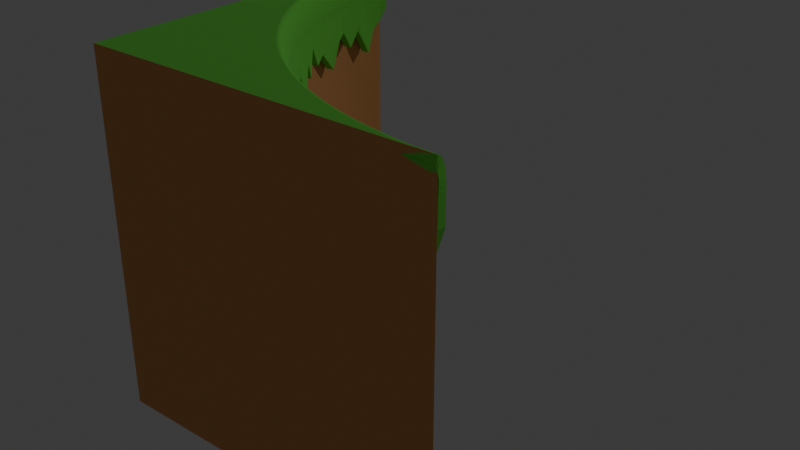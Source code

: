 # Source: Curve_2.4.blend  (saved by Blender 4.0.36; exported with 4.5.12 LTS)
import bpy
from mathutils import Matrix  # noqa: F401  (used for matrix-valued properties, if any)

bpy.ops.wm.read_factory_settings(use_empty=True)
scene = bpy.context.scene
scene.name = 'Scene'

# ---- collections
col_curvecollection = bpy.data.collections.new('CurveCollection'); scene.collection.children.link(col_curvecollection)

# ---- materials (node trees are filled in below, after node groups)
mat_brown_base = bpy.data.materials.new('Brown_base')
mat_brown_base.use_transparent_shadow = False
mat_brown_base.diffuse_color = (0.8, 0.3745, 0.1323, 1.0)
mat_green_ground = bpy.data.materials.new('Green_ground')
mat_green_ground.use_transparent_shadow = False
mat_green_ground.diffuse_color = (0.1934, 0.8824, 0.101, 1.0)

# ---- material node trees
mat_brown_base.use_nodes = True; mat_brown_base.node_tree.nodes.clear()
_N = mat_brown_base.node_tree.nodes; _L = mat_brown_base.node_tree.links
n0 = _N.new('ShaderNodeBsdfPrincipled'); n0.name = 'Principled BSDF'; n0.location = (10, 300)
n0.inputs[0].default_value = (0.8, 0.3745, 0.1323, 1.0)
n0.inputs[2].default_value = 1.0
n1 = _N.new('ShaderNodeOutputMaterial'); n1.name = 'Material Output'; n1.location = (320, 270)
_L.new(n0.outputs[0], n1.inputs[0])
n1.is_active_output = True
mat_green_ground.use_nodes = True; mat_green_ground.node_tree.nodes.clear()
_N = mat_green_ground.node_tree.nodes; _L = mat_green_ground.node_tree.links
n0 = _N.new('ShaderNodeBsdfPrincipled'); n0.name = 'Principled BSDF'; n0.location = (10, 300)
n0.inputs[0].default_value = (0.1934, 0.8824, 0.101, 1.0)
n0.inputs[2].default_value = 1.0
n1 = _N.new('ShaderNodeOutputMaterial'); n1.name = 'Material Output'; n1.location = (320, 270)
_L.new(n0.outputs[0], n1.inputs[0])
n1.is_active_output = True

# ---- world
world_world = bpy.data.worlds.new('World'); scene.world = world_world
world_world.use_nodes = True; world_world.node_tree.nodes.clear()
_N = world_world.node_tree.nodes; _L = world_world.node_tree.links
n0 = _N.new('ShaderNodeOutputWorld'); n0.name = 'World Output'; n0.location = (300, 300)
n1 = _N.new('ShaderNodeBackground'); n1.name = 'Background'; n1.location = (10, 300)
n1.inputs[0].default_value = (0.05088, 0.05088, 0.05088, 1.0)
_L.new(n1.outputs[0], n0.inputs[0])
n0.is_active_output = True
world_world.color = (0.05088, 0.05088, 0.05088)
world_world.use_sun_shadow = False
world_world.sun_shadow_jitter_overblur = 0.0

# ---- lights
light_light = bpy.data.lights.new('Light', 'POINT')
light_light.transmission_factor = 0.0
light_light.use_soft_falloff = False
light_light.energy = 1000.0
light_light.shadow_soft_size = 0.1
light_light.shadow_maximum_resolution = 0.006
light_light.use_absolute_resolution = True

# ---- meshes
me_curve = bpy.data.meshes.new('Curve')
me_curve.from_pydata([(0.4999, -0.4998, -0.5), (0.4603, -0.4994, -0.5), (0.421, -0.4971, -0.5), (0.3818, -0.4922, -0.5), (0.346, -0.4857, -0.5), (0.3073, -0.4789, -0.5), (0.2688, -0.4705, -0.5), (0.2307, -0.4606, -0.5), (0.193, -0.4492, -0.5), (0.1558, -0.4364, -0.5), (0.1192, -0.4221, -0.5), (0.08309, -0.4064, -0.5), (0.04766, -0.3893, -0.5), (0.01293, -0.3708, -0.5), (-0.02104, -0.351, -0.5), (-0.05421, -0.3299, -0.5), (-0.08651, -0.3075, -0.5), (-0.1179, -0.2838, -0.5), (-0.1483, -0.2589, -0.5), (-0.1778, -0.2329, -0.5), (-0.2062, -0.2058, -0.5), (-0.2335, -0.1775, -0.5), (-0.2596, -0.1482, -0.5), (-0.2846, -0.1179, -0.5), (-0.3084, -0.08669, -0.5), (-0.3309, -0.05454, -0.5), (-0.3521, -0.02154, -0.5), (-0.372, 0.01226, -0.5), (-0.3906, 0.04682, -0.5), (-0.4078, 0.08208, -0.5), (-0.4235, 0.118, -0.5), (-0.4379, 0.1545, -0.5), (-0.4508, 0.1915, -0.5), (-0.4622, 0.229, -0.5), (-0.4722, 0.2669, -0.5), (-0.4806, 0.3052, -0.5), (-0.4875, 0.3437, -0.5), (-0.4929, 0.3826, -0.5), (-0.4968, 0.4216, -0.5), (-0.4991, 0.4607, -0.5), (-0.4999, 0.4999, -0.5), (0.4999, -0.4998, 0.5), (0.4603, -0.4994, 0.5), (0.421, -0.4971, 0.5), (0.3818, -0.4922, 0.5), (0.346, -0.4857, 0.5), (0.3073, -0.4789, 0.5), (0.2688, -0.4705, 0.5), (0.2307, -0.4606, 0.5), (0.193, -0.4492, 0.5), (0.1558, -0.4364, 0.5), (0.1191, -0.4221, 0.5), (0.08306, -0.4064, 0.5), (0.04763, -0.3893, 0.5), (0.0129, -0.3708, 0.5), (-0.02107, -0.351, 0.5), (-0.05423, -0.3299, 0.5), (-0.08654, -0.3075, 0.5), (-0.1179, -0.2838, 0.5), (-0.1484, -0.2589, 0.5), (-0.1778, -0.2329, 0.5), (-0.2062, -0.2058, 0.5), (-0.2335, -0.1775, 0.5), (-0.2596, -0.1482, 0.5), (-0.2846, -0.1179, 0.5), (-0.3084, -0.08669, 0.5), (-0.3309, -0.05454, 0.5), (-0.3521, -0.02154, 0.5), (-0.372, 0.01226, 0.5), (-0.3906, 0.04682, 0.5), (-0.4078, 0.08208, 0.5), (-0.4236, 0.118, 0.5), (-0.4379, 0.1545, 0.5), (-0.4508, 0.1915, 0.5), (-0.4623, 0.229, 0.5), (-0.4722, 0.2669, 0.5), (-0.4806, 0.3052, 0.5), (-0.4876, 0.3437, 0.5), (-0.4929, 0.3826, 0.5), (-0.4968, 0.4216, 0.5), (-0.4991, 0.4607, 0.5), (-0.4999, 0.4999, 0.5), (-0.4999, -0.4998, 0.5), (-0.5001, -0.5001, -0.5)], [], [(0, 41, 42, 1), (1, 42, 43, 2), (2, 43, 44, 3), (3, 44, 45, 4), (4, 45, 46, 5), (5, 46, 47, 6), (6, 47, 48, 7), (7, 48, 49, 8), (8, 49, 50, 9), (9, 50, 51, 10), (10, 51, 52, 11), (11, 52, 53, 12), (12, 53, 54, 13), (13, 54, 55, 14), (14, 55, 56, 15), (15, 56, 57, 16), (16, 57, 58, 17), (17, 58, 59, 18), (18, 59, 60, 19), (19, 60, 61, 20), (20, 61, 62, 21), (21, 62, 63, 22), (22, 63, 64, 23), (23, 64, 65, 24), (24, 65, 66, 25), (25, 66, 67, 26), (26, 67, 68, 27), (27, 68, 69, 28), (28, 69, 70, 29), (29, 70, 71, 30), (30, 71, 72, 31), (31, 72, 73, 32), (32, 73, 74, 33), (33, 74, 75, 34), (34, 75, 76, 35), (35, 76, 77, 36), (36, 77, 78, 37), (37, 78, 79, 38), (38, 79, 80, 39), (39, 80, 81, 40), (1, 83, 0), (83, 1, 2), (40, 81, 82, 83), (0, 83, 82, 41), (83, 2, 3), (83, 3, 4), (83, 4, 5), (83, 5, 6), (83, 6, 7), (83, 7, 8), (83, 8, 9), (83, 9, 10), (83, 10, 11), (83, 11, 12), (83, 12, 13), (83, 13, 14), (83, 14, 15), (83, 15, 16), (83, 16, 17), (83, 17, 18), (83, 18, 19), (83, 19, 20), (83, 20, 21), (83, 21, 22), (83, 22, 23), (83, 23, 24), (83, 24, 25), (25, 26, 83), (26, 27, 83), (83, 27, 28), (83, 28, 29), (83, 29, 30), (83, 30, 31), (83, 31, 32), (83, 32, 33), (83, 33, 34), (83, 34, 35), (83, 35, 36), (83, 36, 37), (83, 37, 38), (83, 38, 39), (83, 39, 40), (41, 82, 42), (42, 82, 43), (43, 82, 44), (44, 82, 45), (45, 82, 46), (46, 82, 47), (47, 82, 48), (48, 82, 49), (49, 82, 50), (50, 82, 51), (51, 82, 52), (52, 82, 53), (53, 82, 54), (54, 82, 55), (55, 82, 56), (56, 82, 57), (57, 82, 58), (58, 82, 59), (59, 82, 60), (60, 82, 61), (61, 82, 62), (62, 82, 63), (63, 82, 64), (64, 82, 65), (65, 82, 66), (66, 82, 67), (67, 82, 68), (68, 82, 69), (69, 82, 70), (70, 82, 71), (71, 82, 72), (72, 82, 73), (73, 82, 74), (74, 82, 75), (75, 82, 76), (76, 82, 77), (77, 82, 78), (78, 82, 79), (79, 82, 80), (80, 82, 81)])
me_curve.polygons.foreach_set('material_index', [0, 0, 0, 0, 0, 0, 0, 0, 0, 0, 0, 0, 0, 0, 0, 0, 0, 0, 0, 0, 0, 0, 0, 0, 0, 0, 0, 0, 0, 0, 0, 0, 0, 0, 0, 0, 0, 0, 0, 0, 0, 0, 0, 0, 0, 0, 0, 0, 0, 0, 0, 0, 0, 0, 0, 0, 0, 0, 0, 0, 0, 0, 0, 0, 0, 0, 0, 0, 0, 0, 0, 0, 0, 0, 0, 0, 0, 0, 0, 0, 0, 0, 1, 1, 1, 1, 1, 1, 1, 1, 1, 1, 1, 1, 1, 1, 1, 1, 1, 1, 1, 1, 1, 1, 1, 1, 1, 1, 1, 1, 1, 1, 1, 1, 1, 1, 1, 1, 1, 1, 1, 1])
_uv = me_curve.uv_layers.new(name='UVMap')
_uv.uv.foreach_set('vector', [0.5003, 0.9996, 0.5003, 0.0004274, 0.5252, 0.0004301, 0.5251, 0.9996, 0.5251, 0.9996, 0.5252, 0.0004301, 0.5502, 0.0004278, 0.5501, 0.9996, 0.5501, 0.9996, 0.5502, 0.0004278, 0.5755, 0.0004259, 0.5754, 0.9995, 0.5754, 0.9995, 0.5755, 0.0004259, 0.6009, 0.0004243, 0.6008, 0.9995, 0.6008, 0.9995, 0.6009, 0.0004243, 0.6265, 0.0004232, 0.6264, 0.9995, 0.6264, 0.9995, 0.6265, 0.0004232, 0.6521, 0.0004224, 0.652, 0.9995, 0.652, 0.9995, 0.6521, 0.0004224, 0.6778, 0.000422, 0.6777, 0.9995, 0.6777, 0.9995, 0.6778, 0.000422, 0.7036, 0.000422, 0.7035, 0.9995, 0.7035, 0.9995, 0.7036, 0.000422, 0.7293, 0.0004224, 0.7292, 0.9995, 0.7292, 0.9995, 0.7293, 0.0004224, 0.7549, 0.0004232, 0.7548, 0.9995, 0.7548, 0.9995, 0.7549, 0.0004232, 0.7805, 0.0004243, 0.7804, 0.9995, 0.7804, 0.9995, 0.7805, 0.0004243, 0.8059, 0.0004259, 0.8058, 0.9995, 0.8058, 0.9995, 0.8059, 0.0004259, 0.8311, 0.0004278, 0.831, 0.9996, 0.831, 0.9996, 0.8311, 0.0004278, 0.8562, 0.0004301, 0.8561, 0.9996, 0.8561, 0.9996, 0.8562, 0.0004301, 0.8809, 0.0004328, 0.8808, 0.9996, 0.8808, 0.9996, 0.8809, 0.0004328, 0.9054, 0.0004358, 0.9053, 0.9996, 0.9053, 0.9996, 0.9054, 0.0004358, 0.9295, 0.0004392, 0.9294, 0.9996, 0.9294, 0.9996, 0.9295, 0.0004392, 0.9533, 0.000443, 0.9532, 0.9996, 0.9532, 0.9996, 0.9533, 0.000443, 0.9767, 0.0004471, 0.9766, 0.9996, 0.9766, 0.9996, 0.9767, 0.0004471, 0.9996, 0.0004516, 0.9995, 0.9996, 0.001168, 0.9996, 0.00102, 0.000449, 0.02395, 0.0004448, 0.0241, 0.9996, 0.0241, 0.9996, 0.02395, 0.0004448, 0.04732, 0.0004411, 0.04747, 0.9996, 0.04747, 0.9996, 0.04732, 0.0004411, 0.0711, 0.0004376, 0.07124, 0.9996, 0.07124, 0.9996, 0.0711, 0.0004376, 0.09524, 0.0004346, 0.09539, 0.9996, 0.09539, 0.9996, 0.09524, 0.0004346, 0.1197, 0.0004318, 0.1199, 0.9996, 0.1199, 0.9996, 0.1197, 0.0004318, 0.1445, 0.0004294, 0.1446, 0.9996, 0.1446, 0.9996, 0.1445, 0.0004294, 0.1695, 0.0004272, 0.1697, 0.9996, 0.1697, 0.9996, 0.1695, 0.0004272, 0.1947, 0.0004255, 0.1949, 0.9995, 0.1949, 0.9995, 0.1947, 0.0004255, 0.2202, 0.0004241, 0.2203, 0.9995, 0.2203, 0.9995, 0.2202, 0.0004241, 0.2457, 0.000423, 0.2459, 0.9995, 0.2459, 0.9995, 0.2457, 0.000423, 0.2714, 0.0004224, 0.2715, 0.9995, 0.2715, 0.9995, 0.2714, 0.0004224, 0.2971, 0.000422, 0.2972, 0.9995, 0.2972, 0.9995, 0.2971, 0.000422, 0.3228, 0.000422, 0.323, 0.9995, 0.323, 0.9995, 0.3228, 0.000422, 0.3485, 0.0004224, 0.3487, 0.9995, 0.3487, 0.9995, 0.3485, 0.0004224, 0.3742, 0.000423, 0.3743, 0.9995, 0.3743, 0.9995, 0.3742, 0.000423, 0.3997, 0.0004241, 0.3999, 0.9995, 0.3999, 0.9995, 0.3997, 0.0004241, 0.4252, 0.0004255, 0.4253, 0.9995, 0.4253, 0.9995, 0.4252, 0.0004255, 0.4504, 0.0004272, 0.4506, 0.9996, 0.4506, 0.9996, 0.4504, 0.0004272, 0.4754, 0.0004294, 0.4756, 0.9996, 0.4756, 0.9996, 0.4754, 0.0004294, 0.5002, 0.0004318, 0.5003, 0.9996, 0.5251, 0.9996, 0.0, 0.0, 0.5003, 0.9996, 0.0, 0.0, 0.5251, 0.9996, 0.5501, 0.9996, 0.5003, 0.9996, 0.5002, 0.0004318, 0.0, 0.0, 0.0, 0.0, 0.5003, 0.9996, 0.0, 0.0, 0.0, 0.0, 0.5003, 0.0004274, 0.0, 0.0, 0.5501, 0.9996, 0.5754, 0.9995, 0.0, 0.0, 0.5754, 0.9995, 0.6008, 0.9995, 0.0, 0.0, 0.6008, 0.9995, 0.6264, 0.9995, 0.0, 0.0, 0.6264, 0.9995, 0.652, 0.9995, 0.0, 0.0, 0.652, 0.9995, 0.6777, 0.9995, 0.0, 0.0, 0.6777, 0.9995, 0.7035, 0.9995, 0.0, 0.0, 0.7035, 0.9995, 0.7292, 0.9995, 0.0, 0.0, 0.7292, 0.9995, 0.7548, 0.9995, 0.0, 0.0, 0.7548, 0.9995, 0.7804, 0.9995, 0.0, 0.0, 0.7804, 0.9995, 0.8058, 0.9995, 0.0, 0.0, 0.8058, 0.9995, 0.831, 0.9996, 0.0, 0.0, 0.831, 0.9996, 0.8561, 0.9996, 0.0, 0.0, 0.8561, 0.9996, 0.8808, 0.9996, 0.0, 0.0, 0.8808, 0.9996, 0.9053, 0.9996, 0.0, 0.0, 0.9053, 0.9996, 0.9294, 0.9996, 0.0, 0.0, 0.9294, 0.9996, 0.9532, 0.9996, 0.0, 0.0, 0.9532, 0.9996, 0.9766, 0.9996, 0.0, 0.0, 0.9766, 0.9996, 0.001168, 0.9996, 0.0, 0.0, 0.001168, 0.9996, 0.0241, 0.9996, 0.0, 0.0, 0.0241, 0.9996, 0.04747, 0.9996, 0.0, 0.0, 0.04747, 0.9996, 0.07124, 0.9996, 0.0, 0.0, 0.07124, 0.9996, 0.09539, 0.9996, 0.0, 0.0, 0.09539, 0.9996, 0.1199, 0.9996, 0.1199, 0.9996, 0.1446, 0.9996, 0.0, 0.0, 0.1446, 0.9996, 0.1697, 0.9996, 0.0, 0.0, 0.0, 0.0, 0.1697, 0.9996, 0.1949, 0.9995, 0.0, 0.0, 0.1949, 0.9995, 0.2203, 0.9995, 0.0, 0.0, 0.2203, 0.9995, 0.2459, 0.9995, 0.0, 0.0, 0.2459, 0.9995, 0.2715, 0.9995, 0.0, 0.0, 0.2715, 0.9995, 0.2972, 0.9995, 0.0, 0.0, 0.2972, 0.9995, 0.323, 0.9995, 0.0, 0.0, 0.323, 0.9995, 0.3487, 0.9995, 0.0, 0.0, 0.3487, 0.9995, 0.3743, 0.9995, 0.0, 0.0, 0.3743, 0.9995, 0.3999, 0.9995, 0.0, 0.0, 0.3999, 0.9995, 0.4253, 0.9995, 0.0, 0.0, 0.4253, 0.9995, 0.4506, 0.9996, 0.0, 0.0, 0.4506, 0.9996, 0.4756, 0.9996, 0.0, 0.0, 0.4756, 0.9996, 0.5003, 0.9996, 0.5003, 0.0004274, 0.0, 0.0, 0.5252, 0.0004301, 0.5252, 0.0004301, 0.0, 0.0, 0.5502, 0.0004278, 0.5502, 0.0004278, 0.0, 0.0, 0.5755, 0.0004259, 0.5755, 0.0004259, 0.0, 0.0, 0.6009, 0.0004243, 0.6009, 0.0004243, 0.0, 0.0, 0.6265, 0.0004232, 0.6265, 0.0004232, 0.0, 0.0, 0.6521, 0.0004224, 0.6521, 0.0004224, 0.0, 0.0, 0.6778, 0.000422, 0.6778, 0.000422, 0.0, 0.0, 0.7036, 0.000422, 0.7036, 0.000422, 0.0, 0.0, 0.7293, 0.0004224, 0.7293, 0.0004224, 0.0, 0.0, 0.7549, 0.0004232, 0.7549, 0.0004232, 0.0, 0.0, 0.7805, 0.0004243, 0.7805, 0.0004243, 0.0, 0.0, 0.8059, 0.0004259, 0.8059, 0.0004259, 0.0, 0.0, 0.8311, 0.0004278, 0.8311, 0.0004278, 0.0, 0.0, 0.8562, 0.0004301, 0.8562, 0.0004301, 0.0, 0.0, 0.8809, 0.0004328, 0.8809, 0.0004328, 0.0, 0.0, 0.9054, 0.0004358, 0.9054, 0.0004358, 0.0, 0.0, 0.9295, 0.0004392, 0.9295, 0.0004392, 0.0, 0.0, 0.9533, 0.000443, 0.9533, 0.000443, 0.0, 0.0, 0.9767, 0.0004471, 0.9767, 0.0004471, 0.0, 0.0, 0.9996, 0.0004516, 0.00102, 0.000449, 0.0, 0.0, 0.02395, 0.0004448, 0.02395, 0.0004448, 0.0, 0.0, 0.04732, 0.0004411, 0.04732, 0.0004411, 0.0, 0.0, 0.0711, 0.0004376, 0.0711, 0.0004376, 0.0, 0.0, 0.09524, 0.0004346, 0.09524, 0.0004346, 0.0, 0.0, 0.1197, 0.0004318, 0.1197, 0.0004318, 0.0, 0.0, 0.1445, 0.0004294, 0.1445, 0.0004294, 0.0, 0.0, 0.1695, 0.0004272, 0.1695, 0.0004272, 0.0, 0.0, 0.1947, 0.0004255, 0.1947, 0.0004255, 0.0, 0.0, 0.2202, 0.0004241, 0.2202, 0.0004241, 0.0, 0.0, 0.2457, 0.000423, 0.2457, 0.000423, 0.0, 0.0, 0.2714, 0.0004224, 0.2714, 0.0004224, 0.0, 0.0, 0.2971, 0.000422, 0.2971, 0.000422, 0.0, 0.0, 0.3228, 0.000422, 0.3228, 0.000422, 0.0, 0.0, 0.3485, 0.0004224, 0.3485, 0.0004224, 0.0, 0.0, 0.3742, 0.000423, 0.3742, 0.000423, 0.0, 0.0, 0.3997, 0.0004241, 0.3997, 0.0004241, 0.0, 0.0, 0.4252, 0.0004255, 0.4252, 0.0004255, 0.0, 0.0, 0.4504, 0.0004272, 0.4504, 0.0004272, 0.0, 0.0, 0.4754, 0.0004294, 0.4754, 0.0004294, 0.0, 0.0, 0.5002, 0.0004318])
me_curve.materials.append(mat_brown_base)
me_curve.materials.append(mat_green_ground)
me_curve.update()
me_grasscurvebase = bpy.data.meshes.new('GrassCurveBase')
me_grasscurvebase.from_pydata([(0.5, -0.474, 0.4074), (0.5, -0.5, 0.5), (0.5, -0.4957, 0.4985), (0.5, -0.4918, 0.496), (0.5, -0.488, 0.4919), (0.5, -0.4846, 0.4862), (0.5, -0.4815, 0.4793), (0.5, -0.4789, 0.4711), (0.5, -0.4768, 0.4619), (0.5, -0.4752, 0.452), (0.5, -0.4743, 0.4405), (0.5, -0.474, 0.4281), (0.4731, -0.4718, 0.4074), (0.4604, -0.4987, 0.5), (0.4627, -0.4947, 0.4994), (0.4657, -0.4906, 0.4971), (0.4686, -0.4867, 0.4929), (0.4713, -0.4831, 0.4875), (0.4732, -0.4813, 0.4804), (0.4751, -0.4795, 0.4733), (0.4757, -0.4777, 0.4641), (0.4754, -0.4759, 0.4543), (0.4748, -0.4742, 0.4428), (0.4738, -0.4728, 0.4295), (0.4333, -0.4703, 0.4075), (0.4211, -0.4972, 0.5), (0.4235, -0.4933, 0.4994), (0.4258, -0.4892, 0.4974), (0.4285, -0.4854, 0.4935), (0.4306, -0.4819, 0.488), (0.4329, -0.4793, 0.4815), (0.4347, -0.4777, 0.4745), (0.4368, -0.4759, 0.466), (0.4378, -0.4741, 0.4569), (0.4377, -0.4726, 0.4453), (0.4367, -0.4712, 0.4295), (0.3938, -0.4657, 0.4075), (0.3819, -0.4924, 0.5), (0.3844, -0.4885, 0.4994), (0.3866, -0.4846, 0.4974), (0.3885, -0.4808, 0.4934), (0.3906, -0.4773, 0.4879), (0.3928, -0.4744, 0.4814), (0.3948, -0.4726, 0.4743), (0.3964, -0.4708, 0.467), (0.3975, -0.4692, 0.4581), (0.3976, -0.4677, 0.4476), (0.3968, -0.4665, 0.4294), (0.3578, -0.4596, 0.4074), (0.3461, -0.4859, 0.5), (0.3487, -0.4822, 0.4994), (0.3507, -0.4783, 0.4973), (0.3523, -0.4746, 0.4933), (0.3538, -0.4712, 0.4878), (0.3559, -0.4682, 0.4813), (0.3579, -0.466, 0.4742), (0.3595, -0.4643, 0.4668), (0.3607, -0.4628, 0.4578), (0.361, -0.4614, 0.4474), (0.3606, -0.4603, 0.4294), (0.3189, -0.4531, 0.4074), (0.3073, -0.479, 0.5), (0.31, -0.4754, 0.4994), (0.3121, -0.4717, 0.4972), (0.3138, -0.4681, 0.4932), (0.3153, -0.4647, 0.4877), (0.3166, -0.4617, 0.4812), (0.3182, -0.4591, 0.4741), (0.3198, -0.4575, 0.4667), (0.3211, -0.456, 0.4576), (0.3216, -0.4547, 0.4473), (0.3214, -0.4537, 0.4293), (0.2804, -0.4452, 0.4074), (0.2688, -0.4706, 0.5), (0.2716, -0.4671, 0.4994), (0.2737, -0.4635, 0.4971), (0.2755, -0.46, 0.4931), (0.2771, -0.4568, 0.4876), (0.2784, -0.4538, 0.4811), (0.2796, -0.4513, 0.474), (0.2805, -0.4491, 0.4666), (0.2819, -0.4478, 0.4574), (0.2826, -0.4466, 0.4472), (0.2826, -0.4457, 0.4293), (0.2423, -0.4358, 0.4074), (0.2307, -0.4607, 0.5), (0.2335, -0.4573, 0.4993), (0.2357, -0.4538, 0.497), (0.2376, -0.4504, 0.493), (0.2392, -0.4473, 0.4875), (0.2406, -0.4444, 0.4811), (0.2418, -0.4419, 0.4739), (0.2427, -0.4398, 0.4666), (0.2435, -0.4382, 0.4574), (0.2441, -0.437, 0.4472), (0.2444, -0.4362, 0.4293), (0.2048, -0.425, 0.4074), (0.193, -0.4493, 0.5), (0.1958, -0.446, 0.4993), (0.1981, -0.4427, 0.4969), (0.2001, -0.4394, 0.4929), (0.2017, -0.4363, 0.4874), (0.2032, -0.4335, 0.481), (0.2044, -0.4311, 0.4739), (0.2053, -0.429, 0.4665), (0.2061, -0.4274, 0.4574), (0.2066, -0.4262, 0.4471), (0.2067, -0.4254, 0.4293), (0.1679, -0.4128, 0.4074), (0.1558, -0.4365, 0.5), (0.1586, -0.4333, 0.4992), (0.161, -0.43, 0.4968), (0.163, -0.4268, 0.4927), (0.1647, -0.4238, 0.4873), (0.1662, -0.4211, 0.4809), (0.1674, -0.4187, 0.4738), (0.1684, -0.4167, 0.4665), (0.1692, -0.4151, 0.4573), (0.1697, -0.414, 0.4471), (0.1698, -0.4132, 0.4293), (0.1315, -0.3991, 0.4073), (0.1192, -0.4222, 0.5), (0.1219, -0.4191, 0.4992), (0.1244, -0.4159, 0.4967), (0.1264, -0.4128, 0.4926), (0.1282, -0.4099, 0.4872), (0.1297, -0.4073, 0.4808), (0.131, -0.405, 0.4738), (0.132, -0.403, 0.4664), (0.1328, -0.4014, 0.4573), (0.1333, -0.4003, 0.4471), (0.1335, -0.3995, 0.4292), (0.09581, -0.384, 0.4073), (0.08307, -0.4065, 0.5), (0.08587, -0.4034, 0.4991), (0.08833, -0.4004, 0.4966), (0.09046, -0.3974, 0.4925), (0.09231, -0.3945, 0.4871), (0.09388, -0.392, 0.4808), (0.0952, -0.3897, 0.4737), (0.09624, -0.3878, 0.4664), (0.09704, -0.3863, 0.4572), (0.09755, -0.3852, 0.4471), (0.09774, -0.3844, 0.4292), (0.06074, -0.3675, 0.4073), (0.04763, -0.3894, 0.5), (0.05044, -0.3864, 0.4991), (0.05293, -0.3834, 0.4965), (0.05512, -0.3805, 0.4924), (0.05703, -0.3778, 0.487), (0.05866, -0.3753, 0.4807), (0.06001, -0.3731, 0.4737), (0.0611, -0.3712, 0.4664), (0.06192, -0.3697, 0.4572), (0.06245, -0.3686, 0.447), (0.06267, -0.3679, 0.4292), (0.02641, -0.3496, 0.4073), (0.0129, -0.3709, 0.5), (0.01571, -0.368, 0.499), (0.01824, -0.3651, 0.4964), (0.02048, -0.3622, 0.4923), (0.02244, -0.3596, 0.487), (0.02413, -0.3572, 0.4806), (0.02553, -0.355, 0.4736), (0.02666, -0.3532, 0.4663), (0.02751, -0.3518, 0.4572), (0.02807, -0.3507, 0.447), (0.02831, -0.35, 0.4292), (-0.007156, -0.3304, 0.4073), (-0.02108, -0.3511, 0.5), (-0.01827, -0.3482, 0.499), (-0.01571, -0.3454, 0.4964), (-0.01341, -0.3426, 0.4922), (-0.01139, -0.34, 0.4869), (-0.009654, -0.3377, 0.4805), (-0.008197, -0.3356, 0.4736), (-0.007026, -0.3339, 0.4663), (-0.006137, -0.3325, 0.4571), (-0.005548, -0.3314, 0.447), (-0.005275, -0.3307, 0.4292), (-0.03989, -0.3099, 0.4073), (-0.05426, -0.33, 0.5), (-0.05143, -0.3271, 0.499), (-0.04884, -0.3244, 0.4963), (-0.0465, -0.3217, 0.4922), (-0.04443, -0.3192, 0.4868), (-0.04263, -0.3169, 0.4805), (-0.04112, -0.3149, 0.4735), (-0.0399, -0.3132, 0.4663), (-0.03897, -0.3118, 0.4571), (-0.03834, -0.3108, 0.447), (-0.03804, -0.3102, 0.4292), (-0.07175, -0.288, 0.4073), (-0.08657, -0.3076, 0.5), (-0.08374, -0.3048, 0.4989), (-0.08112, -0.302, 0.4962), (-0.07873, -0.2994, 0.4921), (-0.0766, -0.297, 0.4868), (-0.07475, -0.2948, 0.4804), (-0.07318, -0.2928, 0.4735), (-0.0719, -0.2912, 0.4662), (-0.07093, -0.2899, 0.4571), (-0.07027, -0.2889, 0.447), (-0.06992, -0.2883, 0.4291), (-0.1027, -0.2649, 0.4072), (-0.118, -0.2839, 0.5), (-0.1151, -0.2812, 0.4989), (-0.1125, -0.2785, 0.4962), (-0.1101, -0.2759, 0.4921), (-0.1079, -0.2736, 0.4867), (-0.106, -0.2714, 0.4804), (-0.1043, -0.2695, 0.4734), (-0.103, -0.268, 0.4662), (-0.102, -0.2667, 0.4571), (-0.1013, -0.2658, 0.4469), (-0.1009, -0.2652, 0.4291), (-0.1326, -0.2406, 0.4072), (-0.1484, -0.259, 0.5), (-0.1456, -0.2563, 0.4989), (-0.1429, -0.2537, 0.4962), (-0.1404, -0.2512, 0.492), (-0.1382, -0.2489, 0.4867), (-0.1362, -0.2468, 0.4804), (-0.1345, -0.245, 0.4734), (-0.1331, -0.2435, 0.4662), (-0.1321, -0.2423, 0.4571), (-0.1313, -0.2414, 0.4469), (-0.1309, -0.2408, 0.4291), (-0.1616, -0.2151, 0.4072), (-0.1779, -0.233, 0.5), (-0.175, -0.2303, 0.4989), (-0.1723, -0.2277, 0.4961), (-0.1698, -0.2253, 0.492), (-0.1675, -0.2231, 0.4867), (-0.1654, -0.221, 0.4804), (-0.1637, -0.2193, 0.4734), (-0.1622, -0.2178, 0.4662), (-0.1611, -0.2167, 0.457), (-0.1603, -0.2159, 0.4469), (-0.1599, -0.2153, 0.4291), (-0.1895, -0.1885, 0.4072), (-0.2062, -0.2058, 0.5), (-0.2034, -0.2032, 0.4989), (-0.2006, -0.2006, 0.4961), (-0.1981, -0.1982, 0.492), (-0.1957, -0.1961, 0.4866), (-0.1936, -0.1941, 0.4803), (-0.1918, -0.1924, 0.4734), (-0.1903, -0.191, 0.4662), (-0.1891, -0.1899, 0.457), (-0.1883, -0.1891, 0.4469), (-0.1878, -0.1887, 0.4291), (-0.2162, -0.1608, 0.4072), (-0.2335, -0.1776, 0.5), (-0.2307, -0.1749, 0.4989), (-0.2279, -0.1724, 0.4961), (-0.2252, -0.1701, 0.492), (-0.2228, -0.168, 0.4867), (-0.2207, -0.1661, 0.4804), (-0.2188, -0.1645, 0.4734), (-0.2172, -0.1631, 0.4662), (-0.216, -0.1621, 0.457), (-0.2151, -0.1613, 0.4469), (-0.2146, -0.1609, 0.4291), (-0.2419, -0.132, 0.4072), (-0.2597, -0.1483, 0.5), (-0.2568, -0.1457, 0.4989), (-0.254, -0.1432, 0.4962), (-0.2513, -0.1409, 0.492), (-0.2488, -0.1388, 0.4867), (-0.2466, -0.137, 0.4804), (-0.2447, -0.1354, 0.4734), (-0.243, -0.1342, 0.4662), (-0.2418, -0.1332, 0.457), (-0.2408, -0.1325, 0.4469), (-0.2402, -0.1321, 0.4291), (-0.2662, -0.1023, 0.4072), (-0.2847, -0.118, 0.5), (-0.2817, -0.1154, 0.4989), (-0.2789, -0.1129, 0.4962), (-0.2761, -0.1107, 0.4921), (-0.2736, -0.1087, 0.4867), (-0.2713, -0.107, 0.4804), (-0.2693, -0.1055, 0.4735), (-0.2676, -0.1043, 0.4662), (-0.2662, -0.1034, 0.4571), (-0.2652, -0.1027, 0.4469), (-0.2646, -0.1024, 0.4291), (-0.2894, -0.07159, 0.4072), (-0.3085, -0.08673, 0.5), (-0.3055, -0.08414, 0.4989), (-0.3025, -0.08173, 0.4963), (-0.2997, -0.07955, 0.4921), (-0.2971, -0.07761, 0.4868), (-0.2948, -0.07593, 0.4805), (-0.2927, -0.0745, 0.4735), (-0.2909, -0.07336, 0.4662), (-0.2895, -0.07248, 0.4571), (-0.2885, -0.0719, 0.4469), (-0.2878, -0.07161, 0.4291), (-0.3114, -0.03989, 0.4073), (-0.331, -0.05457, 0.5), (-0.328, -0.05199, 0.499), (-0.325, -0.04962, 0.4963), (-0.3221, -0.04748, 0.4922), (-0.3194, -0.04559, 0.4868), (-0.317, -0.04396, 0.4805), (-0.3149, -0.04259, 0.4735), (-0.3131, -0.0415, 0.4663), (-0.3116, -0.04067, 0.4571), (-0.3105, -0.04012, 0.447), (-0.3098, -0.03987, 0.4291), (-0.3322, -0.007226, 0.4073), (-0.3522, -0.02156, 0.5), (-0.3492, -0.01898, 0.499), (-0.3461, -0.01663, 0.4964), (-0.3432, -0.01453, 0.4923), (-0.3405, -0.01268, 0.4869), (-0.338, -0.0111, 0.4806), (-0.3358, -0.00977, 0.4736), (-0.334, -0.008714, 0.4663), (-0.3325, -0.007921, 0.4571), (-0.3314, -0.007407, 0.447), (-0.3307, -0.007187, 0.4291), (-0.3515, 0.02614, 0.4073), (-0.3721, 0.01226, 0.5), (-0.369, 0.01483, 0.499), (-0.3659, 0.01714, 0.4964), (-0.363, 0.0192, 0.4923), (-0.3602, 0.02099, 0.487), (-0.3576, 0.02252, 0.4806), (-0.3554, 0.0238, 0.4736), (-0.3535, 0.0248, 0.4663), (-0.3519, 0.02556, 0.4572), (-0.3508, 0.02603, 0.447), (-0.35, 0.02621, 0.4292), (-0.3695, 0.06028, 0.4073), (-0.3907, 0.04682, 0.5), (-0.3875, 0.04939, 0.4991), (-0.3844, 0.05167, 0.4965), (-0.3813, 0.05367, 0.4924), (-0.3785, 0.05541, 0.4871), (-0.3758, 0.0569, 0.4807), (-0.3735, 0.05812, 0.4737), (-0.3716, 0.05908, 0.4664), (-0.37, 0.05979, 0.4572), (-0.3688, 0.06023, 0.447), (-0.368, 0.06038, 0.4292), (-0.3861, 0.09513, 0.4073), (-0.4079, 0.08209, 0.5), (-0.4047, 0.08465, 0.4991), (-0.4014, 0.08689, 0.4966), (-0.3983, 0.08884, 0.4925), (-0.3954, 0.09053, 0.4872), (-0.3927, 0.09196, 0.4808), (-0.3903, 0.09314, 0.4737), (-0.3883, 0.09406, 0.4664), (-0.3867, 0.09473, 0.4572), (-0.3855, 0.09514, 0.447), (-0.3846, 0.09525, 0.4292), (-0.4013, 0.1306, 0.4073), (-0.4237, 0.118, 0.5), (-0.4204, 0.1205, 0.4992), (-0.4171, 0.1227, 0.4967), (-0.4138, 0.1247, 0.4926), (-0.4108, 0.1263, 0.4873), (-0.4081, 0.1277, 0.4809), (-0.4057, 0.1288, 0.4738), (-0.4036, 0.1297, 0.4664), (-0.4019, 0.1303, 0.4573), (-0.4007, 0.1307, 0.4471), (-0.3998, 0.1308, 0.4292), (-0.4151, 0.1667, 0.4073), (-0.438, 0.1545, 0.5), (-0.4347, 0.157, 0.4992), (-0.4312, 0.1592, 0.4968), (-0.4279, 0.161, 0.4927), (-0.4248, 0.1626, 0.4874), (-0.422, 0.164, 0.4809), (-0.4196, 0.165, 0.4739), (-0.4174, 0.1659, 0.4665), (-0.4158, 0.1665, 0.4573), (-0.4145, 0.1669, 0.4471), (-0.4136, 0.1669, 0.4292), (-0.4273, 0.2034, 0.4074), (-0.4509, 0.1915, 0.5), (-0.4475, 0.1941, 0.4993), (-0.444, 0.1962, 0.4969), (-0.4406, 0.1979, 0.4929), (-0.4374, 0.1995, 0.4875), (-0.4345, 0.2008, 0.481), (-0.432, 0.2018, 0.4739), (-0.4298, 0.2026, 0.4665), (-0.4281, 0.2032, 0.4574), (-0.4268, 0.2036, 0.4471), (-0.4259, 0.2036, 0.4292), (-0.4382, 0.2405, 0.4074), (-0.4624, 0.229, 0.5), (-0.4588, 0.2315, 0.4993), (-0.4552, 0.2336, 0.497), (-0.4517, 0.2353, 0.493), (-0.4485, 0.2368, 0.4876), (-0.4455, 0.238, 0.4811), (-0.4429, 0.2391, 0.474), (-0.4407, 0.2398, 0.4666), (-0.439, 0.2404, 0.4574), (-0.4376, 0.2407, 0.4471), (-0.4367, 0.2407, 0.4293), (-0.4475, 0.2782, 0.4074), (-0.4723, 0.267, 0.5), (-0.4687, 0.2694, 0.4993), (-0.465, 0.2714, 0.4971), (-0.4614, 0.2731, 0.4931), (-0.458, 0.2745, 0.4877), (-0.455, 0.2757, 0.4812), (-0.4524, 0.2767, 0.474), (-0.4501, 0.2775, 0.4666), (-0.4483, 0.278, 0.4574), (-0.447, 0.2784, 0.4472), (-0.4461, 0.2785, 0.4293), (-0.4555, 0.3164, 0.4074), (-0.4808, 0.3053, 0.5), (-0.477, 0.3077, 0.4994), (-0.4732, 0.3096, 0.4972), (-0.4695, 0.3112, 0.4932), (-0.4661, 0.3126, 0.4878), (-0.463, 0.3138, 0.4813), (-0.4603, 0.3147, 0.4741), (-0.458, 0.3154, 0.4666), (-0.4565, 0.3165, 0.4575), (-0.4552, 0.317, 0.4472), (-0.4542, 0.3169, 0.4293), (-0.462, 0.355, 0.4074), (-0.4877, 0.3438, 0.5), (-0.4838, 0.3462, 0.4994), (-0.4799, 0.3481, 0.4972), (-0.4762, 0.3496, 0.4933), (-0.4727, 0.3509, 0.4878), (-0.4695, 0.3521, 0.4813), (-0.4668, 0.353, 0.4741), (-0.4648, 0.3546, 0.4667), (-0.4633, 0.3557, 0.4577), (-0.4619, 0.3561, 0.4473), (-0.4608, 0.3557, 0.4293), (-0.4682, 0.3929, 0.4073), (-0.4931, 0.3827, 0.5), (-0.4891, 0.385, 0.4994), (-0.4851, 0.3867, 0.4973), (-0.4813, 0.3882, 0.4933), (-0.4777, 0.3895, 0.4879), (-0.4745, 0.3906, 0.4813), (-0.4721, 0.3924, 0.4742), (-0.4703, 0.3943, 0.4669), (-0.4686, 0.3953, 0.4579), (-0.4683, 0.3945, 0.4474), (-0.4671, 0.3938, 0.4293), (-0.4719, 0.432, 0.4073), (-0.4969, 0.4217, 0.5), (-0.4929, 0.4239, 0.4994), (-0.4888, 0.4256, 0.4973), (-0.4849, 0.4269, 0.4934), (-0.4813, 0.4282, 0.4879), (-0.4781, 0.4293, 0.4814), (-0.4762, 0.4324, 0.4737), (-0.4743, 0.4343, 0.4663), (-0.4725, 0.4352, 0.4576), (-0.4722, 0.4342, 0.4464), (-0.4708, 0.4333, 0.4293), (-0.4741, 0.4713, 0.4073), (-0.4993, 0.4608, 0.5), (-0.4952, 0.463, 0.4994), (-0.491, 0.4645, 0.4974), (-0.487, 0.4658, 0.4934), (-0.4834, 0.467, 0.4873), (-0.4807, 0.4693, 0.4805), (-0.4787, 0.4726, 0.4727), (-0.4768, 0.4745, 0.4651), (-0.4751, 0.4754, 0.456), (-0.4746, 0.4741, 0.4443), (-0.4732, 0.4729, 0.4294), (-0.474, 0.5, 0.4074), (-0.474, 0.5, 0.4281), (-0.4743, 0.5, 0.4408), (-0.4752, 0.5, 0.452), (-0.4768, 0.5, 0.4619), (-0.4789, 0.5, 0.4711), (-0.4815, 0.5, 0.4793), (-0.4846, 0.5, 0.4862), (-0.4881, 0.5, 0.4919), (-0.4918, 0.5, 0.496), (-0.4957, 0.5, 0.4985), (-0.5, 0.5, 0.5), (-0.474, 0.5, 0.3859), (-0.474, 0.5, 0.3677), (-0.2174, -0.1598, 0.3596), (-0.2693, -0.09939, 0.3617), (-0.2905, -0.07007, 0.3753), (-0.315, -0.03445, 0.3549), (-0.3335, -0.005324, 0.3631), (-0.3524, 0.02745, 0.3422), (-0.3707, 0.06297, 0.361), (-0.3748, 0.07214, 0.3531), (-0.3871, 0.09664, 0.3788), (-0.4015, 0.1306, 0.3577), (-0.4143, 0.1641, 0.359), (-0.4305, 0.2158, 0.3402), (-0.4395, 0.2472, 0.3683), (-0.448, 0.28, 0.3751), (-0.4561, 0.3208, 0.3666), (-0.4618, 0.3565, 0.3684), (-0.4684, 0.4006, 0.3455), (-0.4719, 0.4349, 0.3623), (-0.4741, 0.473, 0.3726), (-0.2234, -0.1535, 0.2594), (-0.2714, -0.09707, 0.2948), (-0.2904, -0.06995, 0.3448), (-0.3213, -0.02645, 0.2858), (-0.3341, -0.004877, 0.3199), (-0.3495, 0.0291, 0.2518), (-0.3701, 0.06186, 0.3284), (-0.3751, 0.07587, 0.2852), (-0.3882, 0.09915, 0.3587), (-0.4017, 0.1313, 0.2998), (-0.4139, 0.1628, 0.3206), (-0.4323, 0.2236, 0.258), (-0.4424, 0.2614, 0.329), (-0.4497, 0.2867, 0.3449), (-0.456, 0.3225, 0.2927), (-0.4628, 0.3619, 0.3307), (-0.467, 0.4106, 0.2533), (-0.4738, 0.4424, 0.3141), (-0.476, 0.4762, 0.3362), (0.5, -0.474, 0.3726), (0.5, -0.474, 0.3456), (-0.1589, -0.2169, 0.3624), (-0.1363, -0.2369, 0.3601), (-0.1301, -0.244, 0.3431), (-0.1008, -0.2664, 0.3747), (-0.06581, -0.2923, 0.3542), (-0.03769, -0.3111, 0.3669), (-0.005839, -0.3316, 0.3416), (0.02703, -0.3498, 0.3588), (0.06342, -0.3689, 0.3607), (0.101, -0.3863, 0.3537), (0.133, -0.3999, 0.3788), (0.1679, -0.4128, 0.3577), (0.2022, -0.4242, 0.359), (0.2544, -0.4389, 0.3377), (0.2822, -0.4461, 0.3706), (0.323, -0.4543, 0.359), (0.3638, -0.4623, 0.3625), (0.394, -0.4658, 0.3655), (0.4369, -0.4703, 0.3655), (0.4766, -0.4718, 0.3655), (-0.1657, -0.2117, 0.2841), (-0.1389, -0.2347, 0.3276), (-0.1321, -0.2424, 0.2651), (-0.09701, -0.2692, 0.3438), (-0.05659, -0.3, 0.2844), (-0.03748, -0.3118, 0.3377), (-0.00423, -0.3319, 0.2506), (0.02656, -0.3499, 0.3098), (0.06233, -0.3683, 0.3278), (0.1046, -0.3882, 0.2857), (0.1355, -0.4008, 0.3587), (0.1685, -0.4132, 0.2998), (0.201, -0.4238, 0.3207), (0.262, -0.4408, 0.2531), (0.2887, -0.4478, 0.3322), (0.3246, -0.4551, 0.2829), (0.3719, -0.4631, 0.3024), (0.4095, -0.4656, 0.2386), (0.4431, -0.4703, 0.3371), (0.48, -0.4717, 0.2847), (-0.1889, -0.1871, 0.3653), (-0.1932, -0.1833, 0.3326), (-0.2455, -0.1266, 0.3411), (-0.2461, -0.1265, 0.3656)], [], [(12, 0, 11, 23), (23, 11, 10, 22), (22, 10, 9, 21), (21, 9, 8, 20), (20, 8, 7, 19), (19, 7, 6, 18), (18, 6, 5, 17), (17, 5, 4, 16), (16, 4, 3, 15), (15, 3, 2, 14), (14, 2, 1, 13), (24, 12, 23, 35), (35, 23, 22, 34), (34, 22, 21, 33), (33, 21, 20, 32), (32, 20, 19, 31), (31, 19, 18, 30), (30, 18, 17, 29), (29, 17, 16, 28), (28, 16, 15, 27), (27, 15, 14, 26), (26, 14, 13, 25), (36, 24, 35, 47), (47, 35, 34, 46), (46, 34, 33, 45), (45, 33, 32, 44), (44, 32, 31, 43), (43, 31, 30, 42), (42, 30, 29, 41), (41, 29, 28, 40), (40, 28, 27, 39), (39, 27, 26, 38), (38, 26, 25, 37), (48, 36, 47, 59), (59, 47, 46, 58), (58, 46, 45, 57), (57, 45, 44, 56), (56, 44, 43, 55), (55, 43, 42, 54), (54, 42, 41, 53), (53, 41, 40, 52), (52, 40, 39, 51), (51, 39, 38, 50), (50, 38, 37, 49), (60, 48, 59, 71), (71, 59, 58, 70), (70, 58, 57, 69), (69, 57, 56, 68), (68, 56, 55, 67), (67, 55, 54, 66), (66, 54, 53, 65), (65, 53, 52, 64), (64, 52, 51, 63), (63, 51, 50, 62), (62, 50, 49, 61), (72, 60, 71, 83), (83, 71, 70, 82), (82, 70, 69, 81), (81, 69, 68, 80), (80, 68, 67, 79), (79, 67, 66, 78), (78, 66, 65, 77), (77, 65, 64, 76), (76, 64, 63, 75), (75, 63, 62, 74), (74, 62, 61, 73), (84, 72, 83, 95), (95, 83, 82, 94), (94, 82, 81, 93), (93, 81, 80, 92), (92, 80, 79, 91), (91, 79, 78, 90), (90, 78, 77, 89), (89, 77, 76, 88), (88, 76, 75, 87), (87, 75, 74, 86), (86, 74, 73, 85), (96, 84, 95, 107), (107, 95, 94, 106), (106, 94, 93, 105), (105, 93, 92, 104), (104, 92, 91, 103), (103, 91, 90, 102), (102, 90, 89, 101), (101, 89, 88, 100), (100, 88, 87, 99), (99, 87, 86, 98), (98, 86, 85, 97), (108, 96, 107, 119), (119, 107, 106, 118), (118, 106, 105, 117), (117, 105, 104, 116), (116, 104, 103, 115), (115, 103, 102, 114), (114, 102, 101, 113), (113, 101, 100, 112), (112, 100, 99, 111), (111, 99, 98, 110), (110, 98, 97, 109), (120, 108, 119, 131), (131, 119, 118, 130), (130, 118, 117, 129), (129, 117, 116, 128), (128, 116, 115, 127), (127, 115, 114, 126), (126, 114, 113, 125), (125, 113, 112, 124), (124, 112, 111, 123), (123, 111, 110, 122), (122, 110, 109, 121), (132, 120, 131, 143), (143, 131, 130, 142), (142, 130, 129, 141), (141, 129, 128, 140), (140, 128, 127, 139), (139, 127, 126, 138), (138, 126, 125, 137), (137, 125, 124, 136), (136, 124, 123, 135), (135, 123, 122, 134), (134, 122, 121, 133), (144, 132, 143, 155), (155, 143, 142, 154), (154, 142, 141, 153), (153, 141, 140, 152), (152, 140, 139, 151), (151, 139, 138, 150), (150, 138, 137, 149), (149, 137, 136, 148), (148, 136, 135, 147), (147, 135, 134, 146), (146, 134, 133, 145), (156, 144, 155, 167), (167, 155, 154, 166), (166, 154, 153, 165), (165, 153, 152, 164), (164, 152, 151, 163), (163, 151, 150, 162), (162, 150, 149, 161), (161, 149, 148, 160), (160, 148, 147, 159), (159, 147, 146, 158), (158, 146, 145, 157), (168, 156, 167, 179), (179, 167, 166, 178), (178, 166, 165, 177), (177, 165, 164, 176), (176, 164, 163, 175), (175, 163, 162, 174), (174, 162, 161, 173), (173, 161, 160, 172), (172, 160, 159, 171), (171, 159, 158, 170), (170, 158, 157, 169), (180, 168, 179, 191), (191, 179, 178, 190), (190, 178, 177, 189), (189, 177, 176, 188), (188, 176, 175, 187), (187, 175, 174, 186), (186, 174, 173, 185), (185, 173, 172, 184), (184, 172, 171, 183), (183, 171, 170, 182), (182, 170, 169, 181), (192, 180, 191, 203), (203, 191, 190, 202), (202, 190, 189, 201), (201, 189, 188, 200), (200, 188, 187, 199), (199, 187, 186, 198), (198, 186, 185, 197), (197, 185, 184, 196), (196, 184, 183, 195), (195, 183, 182, 194), (194, 182, 181, 193), (204, 192, 203, 215), (215, 203, 202, 214), (214, 202, 201, 213), (213, 201, 200, 212), (212, 200, 199, 211), (211, 199, 198, 210), (210, 198, 197, 209), (209, 197, 196, 208), (208, 196, 195, 207), (207, 195, 194, 206), (206, 194, 193, 205), (216, 204, 215, 227), (227, 215, 214, 226), (226, 214, 213, 225), (225, 213, 212, 224), (224, 212, 211, 223), (223, 211, 210, 222), (222, 210, 209, 221), (221, 209, 208, 220), (220, 208, 207, 219), (219, 207, 206, 218), (218, 206, 205, 217), (228, 216, 227, 239), (239, 227, 226, 238), (238, 226, 225, 237), (237, 225, 224, 236), (236, 224, 223, 235), (235, 223, 222, 234), (234, 222, 221, 233), (233, 221, 220, 232), (232, 220, 219, 231), (231, 219, 218, 230), (230, 218, 217, 229), (240, 228, 239, 251), (251, 239, 238, 250), (250, 238, 237, 249), (249, 237, 236, 248), (248, 236, 235, 247), (247, 235, 234, 246), (246, 234, 233, 245), (245, 233, 232, 244), (244, 232, 231, 243), (243, 231, 230, 242), (242, 230, 229, 241), (252, 240, 251, 263), (263, 251, 250, 262), (262, 250, 249, 261), (261, 249, 248, 260), (260, 248, 247, 259), (259, 247, 246, 258), (258, 246, 245, 257), (257, 245, 244, 256), (256, 244, 243, 255), (255, 243, 242, 254), (254, 242, 241, 253), (264, 252, 263, 275), (275, 263, 262, 274), (274, 262, 261, 273), (273, 261, 260, 272), (272, 260, 259, 271), (271, 259, 258, 270), (270, 258, 257, 269), (269, 257, 256, 268), (268, 256, 255, 267), (267, 255, 254, 266), (266, 254, 253, 265), (276, 264, 275, 287), (287, 275, 274, 286), (286, 274, 273, 285), (285, 273, 272, 284), (284, 272, 271, 283), (283, 271, 270, 282), (282, 270, 269, 281), (281, 269, 268, 280), (280, 268, 267, 279), (279, 267, 266, 278), (278, 266, 265, 277), (288, 276, 287, 299), (299, 287, 286, 298), (298, 286, 285, 297), (297, 285, 284, 296), (296, 284, 283, 295), (295, 283, 282, 294), (294, 282, 281, 293), (293, 281, 280, 292), (292, 280, 279, 291), (291, 279, 278, 290), (290, 278, 277, 289), (300, 288, 299, 311), (311, 299, 298, 310), (310, 298, 297, 309), (309, 297, 296, 308), (308, 296, 295, 307), (307, 295, 294, 306), (306, 294, 293, 305), (305, 293, 292, 304), (304, 292, 291, 303), (303, 291, 290, 302), (302, 290, 289, 301), (312, 300, 311, 323), (323, 311, 310, 322), (322, 310, 309, 321), (321, 309, 308, 320), (320, 308, 307, 319), (319, 307, 306, 318), (318, 306, 305, 317), (317, 305, 304, 316), (316, 304, 303, 315), (315, 303, 302, 314), (314, 302, 301, 313), (324, 312, 323, 335), (335, 323, 322, 334), (334, 322, 321, 333), (333, 321, 320, 332), (332, 320, 319, 331), (331, 319, 318, 330), (330, 318, 317, 329), (329, 317, 316, 328), (328, 316, 315, 327), (327, 315, 314, 326), (326, 314, 313, 325), (336, 324, 335, 347), (347, 335, 334, 346), (346, 334, 333, 345), (345, 333, 332, 344), (344, 332, 331, 343), (343, 331, 330, 342), (342, 330, 329, 341), (341, 329, 328, 340), (340, 328, 327, 339), (339, 327, 326, 338), (338, 326, 325, 337), (348, 336, 347, 359), (359, 347, 346, 358), (358, 346, 345, 357), (357, 345, 344, 356), (356, 344, 343, 355), (355, 343, 342, 354), (354, 342, 341, 353), (353, 341, 340, 352), (352, 340, 339, 351), (351, 339, 338, 350), (350, 338, 337, 349), (360, 348, 359, 371), (371, 359, 358, 370), (370, 358, 357, 369), (369, 357, 356, 368), (368, 356, 355, 367), (367, 355, 354, 366), (366, 354, 353, 365), (365, 353, 352, 364), (364, 352, 351, 363), (363, 351, 350, 362), (362, 350, 349, 361), (372, 360, 371, 383), (383, 371, 370, 382), (382, 370, 369, 381), (381, 369, 368, 380), (380, 368, 367, 379), (379, 367, 366, 378), (378, 366, 365, 377), (377, 365, 364, 376), (376, 364, 363, 375), (375, 363, 362, 374), (374, 362, 361, 373), (384, 372, 383, 395), (395, 383, 382, 394), (394, 382, 381, 393), (393, 381, 380, 392), (392, 380, 379, 391), (391, 379, 378, 390), (390, 378, 377, 389), (389, 377, 376, 388), (388, 376, 375, 387), (387, 375, 374, 386), (386, 374, 373, 385), (396, 384, 395, 407), (407, 395, 394, 406), (406, 394, 393, 405), (405, 393, 392, 404), (404, 392, 391, 403), (403, 391, 390, 402), (402, 390, 389, 401), (401, 389, 388, 400), (400, 388, 387, 399), (399, 387, 386, 398), (398, 386, 385, 397), (408, 396, 407, 419), (419, 407, 406, 418), (418, 406, 405, 417), (417, 405, 404, 416), (416, 404, 403, 415), (415, 403, 402, 414), (414, 402, 401, 413), (413, 401, 400, 412), (412, 400, 399, 411), (411, 399, 398, 410), (410, 398, 397, 409), (420, 408, 419, 431), (431, 419, 418, 430), (430, 418, 417, 429), (429, 417, 416, 428), (428, 416, 415, 427), (427, 415, 414, 426), (426, 414, 413, 425), (425, 413, 412, 424), (424, 412, 411, 423), (423, 411, 410, 422), (422, 410, 409, 421), (432, 420, 431, 443), (443, 431, 430, 442), (442, 430, 429, 441), (441, 429, 428, 440), (440, 428, 427, 439), (439, 427, 426, 438), (438, 426, 425, 437), (437, 425, 424, 436), (436, 424, 423, 435), (435, 423, 422, 434), (434, 422, 421, 433), (444, 432, 443, 455), (455, 443, 442, 454), (454, 442, 441, 453), (453, 441, 440, 452), (452, 440, 439, 451), (451, 439, 438, 450), (450, 438, 437, 449), (449, 437, 436, 448), (448, 436, 435, 447), (447, 435, 434, 446), (446, 434, 433, 445), (456, 444, 455, 467), (467, 455, 454, 466), (466, 454, 453, 465), (465, 453, 452, 464), (464, 452, 451, 463), (463, 451, 450, 462), (462, 450, 449, 461), (461, 449, 448, 460), (460, 448, 447, 459), (459, 447, 446, 458), (458, 446, 445, 457), (468, 456, 467, 479), (479, 467, 466, 478), (478, 466, 465, 477), (477, 465, 464, 476), (476, 464, 463, 475), (475, 463, 462, 474), (474, 462, 461, 473), (473, 461, 460, 472), (472, 460, 459, 471), (471, 459, 458, 470), (470, 458, 457, 469), (480, 468, 479, 481), (481, 479, 478, 482), (482, 478, 477, 483), (483, 477, 476, 484), (484, 476, 475, 485), (485, 475, 474, 486), (486, 474, 473, 487), (487, 473, 472, 488), (488, 472, 471, 489), (489, 471, 470, 490), (490, 470, 469, 491), (468, 480, 492, 512), (512, 492, 493, 531), (494, 577, 576, 513), (495, 496, 515, 514), (288, 300, 497, 496), (300, 312, 498, 497), (498, 499, 518, 517), (324, 336, 500, 499), (500, 501, 520, 519), (336, 348, 502, 501), (502, 503, 522, 521), (503, 504, 523, 522), (504, 505, 524, 523), (505, 506, 525, 524), (506, 507, 526, 525), (507, 508, 527, 526), (508, 509, 528, 527), (509, 510, 529, 528), (510, 511, 530, 529), (511, 512, 531, 530), (252, 264, 577, 494), (276, 288, 496, 495), (497, 498, 517, 516), (499, 500, 519, 518), (312, 324, 499, 498), (336, 501, 500), (348, 360, 503, 502), (360, 372, 504, 503), (372, 384, 505, 504), (384, 396, 506, 505), (396, 408, 507, 506), (408, 420, 508, 507), (420, 432, 509, 508), (432, 444, 510, 509), (444, 456, 511, 510), (456, 468, 512, 511), (12, 553, 532, 0), (553, 573, 533, 532), (494, 513, 575, 574), (534, 554, 555, 535), (535, 555, 556, 536), (536, 556, 557, 537), (537, 538, 192, 204), (538, 558, 559, 539), (539, 540, 168, 180), (540, 560, 561, 541), (541, 561, 562, 542), (542, 562, 563, 543), (544, 120, 132, 543), (544, 564, 565, 545), (545, 565, 566, 546), (546, 566, 567, 547), (547, 548, 72, 84), (548, 568, 569, 549), (549, 569, 570, 550), (550, 570, 571, 551), (551, 571, 572, 552), (552, 572, 573, 553), (252, 494, 574, 240), (228, 534, 535, 216), (216, 535, 536), (216, 536, 537, 204), (192, 538, 539, 180), (496, 497, 516, 515), (168, 540, 541, 156), (156, 541, 542, 144), (144, 542, 543, 132), (543, 563, 564, 544), (120, 544, 545, 108), (108, 545, 546, 96), (96, 546, 547, 84), (72, 548, 549, 60), (60, 549, 550, 48), (48, 550, 551, 36), (36, 551, 552, 24), (24, 552, 553, 12), (575, 554, 534, 574), (574, 534, 228, 240), (576, 577, 495, 514), (577, 264, 276, 495), (567, 568, 548, 547), (557, 558, 538, 537), (559, 560, 540, 539), (501, 502, 521, 520)])
_uv = me_grasscurvebase.uv_layers.new(name='UVMap')
_uv.uv.foreach_set('vector', [0.5252, 0.03093, 0.5003, 0.03092, 0.5005, 0.02695, 0.5254, 0.02696, 0.5254, 0.02696, 0.5005, 0.02695, 0.501, 0.02308, 0.5259, 0.02308, 0.5259, 0.02308, 0.501, 0.02308, 0.5019, 0.01936, 0.5267, 0.01937, 0.5267, 0.01937, 0.5019, 0.01936, 0.5031, 0.01587, 0.5279, 0.01587, 0.5279, 0.01587, 0.5031, 0.01587, 0.5045, 0.01266, 0.5293, 0.01266, 0.5293, 0.01266, 0.5045, 0.01266, 0.5063, 0.000428, 0.5281, 0.0004298, 0.5281, 0.0004298, 0.5063, 0.000428, 0.4836, 0.0004133, 0.5078, 0.000416, 0.5078, 0.000416, 0.4836, 0.0004133, 0.4794, 0.0004096, 0.5034, 0.0004124, 0.5034, 0.0004124, 0.4794, 0.0004096, 0.4748, 0.0004057, 0.4986, 0.0004084, 0.4986, 0.0004084, 0.4748, 0.0004057, 0.4699, 0.0004015, 0.4935, 0.0004041, 0.4935, 0.0004041, 0.4699, 0.0004015, 0.4648, 0.000397, 0.4881, 0.0003997, 0.5502, 0.03092, 0.5252, 0.03093, 0.5254, 0.02696, 0.5504, 0.02696, 0.5504, 0.02696, 0.5254, 0.02696, 0.5259, 0.02308, 0.5509, 0.02308, 0.5509, 0.02308, 0.5259, 0.02308, 0.5267, 0.01937, 0.5517, 0.01936, 0.5517, 0.01936, 0.5267, 0.01937, 0.5279, 0.01587, 0.5528, 0.01587, 0.5528, 0.01587, 0.5279, 0.01587, 0.5293, 0.01266, 0.5541, 0.01265, 0.5541, 0.01265, 0.5293, 0.01266, 0.5281, 0.0004298, 0.553, 0.0004276, 0.553, 0.0004276, 0.5281, 0.0004298, 0.5078, 0.000416, 0.5323, 0.000414, 0.5323, 0.000414, 0.5078, 0.000416, 0.5034, 0.0004124, 0.5277, 0.0004104, 0.5277, 0.0004104, 0.5034, 0.0004124, 0.4986, 0.0004084, 0.5227, 0.0004065, 0.5227, 0.0004065, 0.4986, 0.0004084, 0.4935, 0.0004041, 0.5174, 0.0004023, 0.5174, 0.0004023, 0.4935, 0.0004041, 0.4881, 0.0003997, 0.5118, 0.000398, 0.5755, 0.03092, 0.5502, 0.03092, 0.5504, 0.02696, 0.5756, 0.02695, 0.5756, 0.02695, 0.5504, 0.02696, 0.5509, 0.02308, 0.5761, 0.02308, 0.5761, 0.02308, 0.5509, 0.02308, 0.5517, 0.01936, 0.5768, 0.01936, 0.5768, 0.01936, 0.5517, 0.01936, 0.5528, 0.01587, 0.5779, 0.01586, 0.5779, 0.01586, 0.5528, 0.01587, 0.5541, 0.01265, 0.5792, 0.01265, 0.5792, 0.01265, 0.5541, 0.01265, 0.553, 0.0004276, 0.5781, 0.0004257, 0.5781, 0.0004257, 0.553, 0.0004276, 0.5323, 0.000414, 0.5571, 0.0004124, 0.5571, 0.0004124, 0.5323, 0.000414, 0.5277, 0.0004104, 0.5524, 0.0004089, 0.5524, 0.0004089, 0.5277, 0.0004104, 0.5227, 0.0004065, 0.5472, 0.000405, 0.5472, 0.000405, 0.5227, 0.0004065, 0.5174, 0.0004023, 0.5417, 0.000401, 0.5417, 0.000401, 0.5174, 0.0004023, 0.5118, 0.000398, 0.536, 0.0003967, 0.6009, 0.03092, 0.5755, 0.03092, 0.5756, 0.02695, 0.601, 0.02695, 0.601, 0.02695, 0.5756, 0.02695, 0.5761, 0.02308, 0.6015, 0.02307, 0.6015, 0.02307, 0.5761, 0.02308, 0.5768, 0.01936, 0.6022, 0.01935, 0.6022, 0.01935, 0.5768, 0.01936, 0.5779, 0.01586, 0.6032, 0.01586, 0.6032, 0.01586, 0.5779, 0.01586, 0.5792, 0.01265, 0.6044, 0.01264, 0.6044, 0.01264, 0.5792, 0.01265, 0.5781, 0.0004257, 0.6033, 0.0004242, 0.6033, 0.0004242, 0.5781, 0.0004257, 0.5571, 0.0004124, 0.5821, 0.0004112, 0.5821, 0.0004112, 0.5571, 0.0004124, 0.5524, 0.0004089, 0.5773, 0.0004077, 0.5773, 0.0004077, 0.5524, 0.0004089, 0.5472, 0.000405, 0.572, 0.000404, 0.572, 0.000404, 0.5472, 0.000405, 0.5417, 0.000401, 0.5664, 0.0004, 0.5664, 0.0004, 0.5417, 0.000401, 0.536, 0.0003967, 0.5605, 0.0003958, 0.6265, 0.03092, 0.6009, 0.03092, 0.601, 0.02695, 0.6266, 0.02695, 0.6266, 0.02695, 0.601, 0.02695, 0.6015, 0.02307, 0.627, 0.02307, 0.627, 0.02307, 0.6015, 0.02307, 0.6022, 0.01935, 0.6276, 0.01935, 0.6276, 0.01935, 0.6022, 0.01935, 0.6032, 0.01586, 0.6286, 0.01585, 0.6286, 0.01585, 0.6032, 0.01586, 0.6044, 0.01264, 0.6297, 0.01263, 0.6297, 0.01263, 0.6044, 0.01264, 0.6033, 0.0004242, 0.6287, 0.0004231, 0.6287, 0.0004231, 0.6033, 0.0004242, 0.5821, 0.0004112, 0.6073, 0.0004103, 0.6073, 0.0004103, 0.5821, 0.0004112, 0.5773, 0.0004077, 0.6023, 0.0004069, 0.6023, 0.0004069, 0.5773, 0.0004077, 0.572, 0.000404, 0.5969, 0.0004033, 0.5969, 0.0004033, 0.572, 0.000404, 0.5664, 0.0004, 0.5912, 0.0003994, 0.5912, 0.0003994, 0.5664, 0.0004, 0.5605, 0.0003958, 0.5852, 0.0003953, 0.6521, 0.03092, 0.6265, 0.03092, 0.6266, 0.02695, 0.6522, 0.02695, 0.6522, 0.02695, 0.6266, 0.02695, 0.627, 0.02307, 0.6526, 0.02307, 0.6526, 0.02307, 0.627, 0.02307, 0.6276, 0.01935, 0.6532, 0.01935, 0.6532, 0.01935, 0.6276, 0.01935, 0.6286, 0.01585, 0.6541, 0.01585, 0.6541, 0.01585, 0.6286, 0.01585, 0.6297, 0.01263, 0.6551, 0.01263, 0.6551, 0.01263, 0.6297, 0.01263, 0.6287, 0.0004231, 0.6542, 0.0004224, 0.6542, 0.0004224, 0.6287, 0.0004231, 0.6073, 0.0004103, 0.6326, 0.0004099, 0.6326, 0.0004099, 0.6073, 0.0004103, 0.6023, 0.0004069, 0.6276, 0.0004066, 0.6276, 0.0004066, 0.6023, 0.0004069, 0.5969, 0.0004033, 0.622, 0.000403, 0.622, 0.000403, 0.5969, 0.0004033, 0.5912, 0.0003994, 0.6162, 0.0003992, 0.6162, 0.0003992, 0.5912, 0.0003994, 0.5852, 0.0003953, 0.61, 0.0003952, 0.6778, 0.03092, 0.6521, 0.03092, 0.6522, 0.02695, 0.6779, 0.02695, 0.6779, 0.02695, 0.6522, 0.02695, 0.6526, 0.02307, 0.6783, 0.02307, 0.6783, 0.02307, 0.6526, 0.02307, 0.6532, 0.01935, 0.6788, 0.01935, 0.6788, 0.01935, 0.6532, 0.01935, 0.6541, 0.01585, 0.6796, 0.01584, 0.6796, 0.01584, 0.6541, 0.01585, 0.6551, 0.01263, 0.6806, 0.01262, 0.6806, 0.01262, 0.6551, 0.01263, 0.6542, 0.0004224, 0.6797, 0.000422, 0.6797, 0.000422, 0.6542, 0.0004224, 0.6326, 0.0004099, 0.658, 0.0004098, 0.658, 0.0004098, 0.6326, 0.0004099, 0.6276, 0.0004066, 0.6528, 0.0004065, 0.6528, 0.0004065, 0.6276, 0.0004066, 0.622, 0.000403, 0.6472, 0.000403, 0.6472, 0.000403, 0.622, 0.000403, 0.6162, 0.0003992, 0.6412, 0.0003993, 0.6412, 0.0003993, 0.6162, 0.0003992, 0.61, 0.0003952, 0.635, 0.0003954, 0.7036, 0.03092, 0.6778, 0.03092, 0.6779, 0.02695, 0.7037, 0.02695, 0.7037, 0.02695, 0.6779, 0.02695, 0.6783, 0.02307, 0.704, 0.02307, 0.704, 0.02307, 0.6783, 0.02307, 0.6788, 0.01935, 0.7045, 0.01934, 0.7045, 0.01934, 0.6788, 0.01935, 0.6796, 0.01584, 0.7052, 0.01584, 0.7052, 0.01584, 0.6796, 0.01584, 0.6806, 0.01262, 0.7061, 0.01261, 0.7061, 0.01261, 0.6806, 0.01262, 0.6797, 0.000422, 0.7053, 0.0004221, 0.7053, 0.0004221, 0.6797, 0.000422, 0.658, 0.0004098, 0.6834, 0.00041, 0.6834, 0.00041, 0.658, 0.0004098, 0.6528, 0.0004065, 0.6782, 0.0004068, 0.6782, 0.0004068, 0.6528, 0.0004065, 0.6472, 0.000403, 0.6724, 0.0004034, 0.6724, 0.0004034, 0.6472, 0.000403, 0.6412, 0.0003993, 0.6663, 0.0003997, 0.6663, 0.0003997, 0.6412, 0.0003993, 0.635, 0.0003954, 0.66, 0.0003959, 0.7293, 0.03092, 0.7036, 0.03092, 0.7037, 0.02695, 0.7294, 0.02695, 0.7294, 0.02695, 0.7037, 0.02695, 0.704, 0.02307, 0.7297, 0.02307, 0.7297, 0.02307, 0.704, 0.02307, 0.7045, 0.01934, 0.7301, 0.01934, 0.7301, 0.01934, 0.7045, 0.01934, 0.7052, 0.01584, 0.7308, 0.01584, 0.7308, 0.01584, 0.7052, 0.01584, 0.7061, 0.01261, 0.7316, 0.01261, 0.7316, 0.01261, 0.7061, 0.01261, 0.7053, 0.0004221, 0.7308, 0.0004225, 0.7308, 0.0004225, 0.7053, 0.0004221, 0.6834, 0.00041, 0.7088, 0.0004106, 0.7088, 0.0004106, 0.6834, 0.00041, 0.6782, 0.0004068, 0.7035, 0.0004075, 0.7035, 0.0004075, 0.6782, 0.0004068, 0.6724, 0.0004034, 0.6976, 0.0004041, 0.6976, 0.0004041, 0.6724, 0.0004034, 0.6663, 0.0003997, 0.6914, 0.0004005, 0.6914, 0.0004005, 0.6663, 0.0003997, 0.66, 0.0003959, 0.6849, 0.0003968, 0.7549, 0.03092, 0.7293, 0.03092, 0.7294, 0.02695, 0.755, 0.02695, 0.755, 0.02695, 0.7294, 0.02695, 0.7297, 0.02307, 0.7553, 0.02307, 0.7553, 0.02307, 0.7297, 0.02307, 0.7301, 0.01934, 0.7557, 0.01934, 0.7557, 0.01934, 0.7301, 0.01934, 0.7308, 0.01584, 0.7563, 0.01583, 0.7563, 0.01583, 0.7308, 0.01584, 0.7316, 0.01261, 0.757, 0.01261, 0.757, 0.01261, 0.7316, 0.01261, 0.7308, 0.0004225, 0.7563, 0.0004232, 0.7563, 0.0004232, 0.7308, 0.0004225, 0.7088, 0.0004106, 0.7342, 0.0004116, 0.7342, 0.0004116, 0.7088, 0.0004106, 0.7035, 0.0004075, 0.7287, 0.0004085, 0.7287, 0.0004085, 0.7035, 0.0004075, 0.6976, 0.0004041, 0.7227, 0.0004051, 0.7227, 0.0004051, 0.6976, 0.0004041, 0.6914, 0.0004005, 0.7164, 0.0004016, 0.7164, 0.0004016, 0.6914, 0.0004005, 0.6849, 0.0003968, 0.7098, 0.0003979, 0.7805, 0.03092, 0.7549, 0.03092, 0.755, 0.02695, 0.7806, 0.02695, 0.7806, 0.02695, 0.755, 0.02695, 0.7553, 0.02307, 0.7808, 0.02307, 0.7808, 0.02307, 0.7553, 0.02307, 0.7557, 0.01934, 0.7812, 0.01934, 0.7812, 0.01934, 0.7557, 0.01934, 0.7563, 0.01583, 0.7817, 0.01583, 0.7817, 0.01583, 0.7563, 0.01583, 0.757, 0.01261, 0.7823, 0.0126, 0.7823, 0.0126, 0.757, 0.01261, 0.7563, 0.0004232, 0.7817, 0.0004244, 0.7817, 0.0004244, 0.7563, 0.0004232, 0.7342, 0.0004116, 0.7594, 0.0004129, 0.7594, 0.0004129, 0.7342, 0.0004116, 0.7287, 0.0004085, 0.7538, 0.0004098, 0.7538, 0.0004098, 0.7287, 0.0004085, 0.7227, 0.0004051, 0.7478, 0.0004065, 0.7478, 0.0004065, 0.7227, 0.0004051, 0.7164, 0.0004016, 0.7413, 0.000403, 0.7413, 0.000403, 0.7164, 0.0004016, 0.7098, 0.0003979, 0.7346, 0.0003994, 0.8059, 0.03092, 0.7805, 0.03092, 0.7806, 0.02695, 0.806, 0.02695, 0.806, 0.02695, 0.7806, 0.02695, 0.7808, 0.02307, 0.8062, 0.02307, 0.8062, 0.02307, 0.7808, 0.02307, 0.7812, 0.01934, 0.8065, 0.01934, 0.8065, 0.01934, 0.7812, 0.01934, 0.7817, 0.01583, 0.807, 0.01583, 0.807, 0.01583, 0.7817, 0.01583, 0.7823, 0.0126, 0.8075, 0.0126, 0.8075, 0.0126, 0.7823, 0.0126, 0.7817, 0.0004244, 0.807, 0.000426, 0.807, 0.000426, 0.7817, 0.0004244, 0.7594, 0.0004129, 0.7844, 0.0004146, 0.7844, 0.0004146, 0.7594, 0.0004129, 0.7538, 0.0004098, 0.7788, 0.0004116, 0.7788, 0.0004116, 0.7538, 0.0004098, 0.7478, 0.0004065, 0.7726, 0.0004083, 0.7726, 0.0004083, 0.7478, 0.0004065, 0.7413, 0.000403, 0.7661, 0.0004048, 0.7661, 0.0004048, 0.7413, 0.000403, 0.7346, 0.0003994, 0.7592, 0.0004012, 0.8311, 0.03092, 0.8059, 0.03092, 0.806, 0.02695, 0.8312, 0.02695, 0.8312, 0.02695, 0.806, 0.02695, 0.8062, 0.02307, 0.8314, 0.02307, 0.8314, 0.02307, 0.8062, 0.02307, 0.8065, 0.01934, 0.8317, 0.01934, 0.8317, 0.01934, 0.8065, 0.01934, 0.807, 0.01583, 0.8321, 0.01583, 0.8321, 0.01583, 0.807, 0.01583, 0.8075, 0.0126, 0.8325, 0.0126, 0.8325, 0.0126, 0.8075, 0.0126, 0.807, 0.000426, 0.8321, 0.0004279, 0.8321, 0.0004279, 0.807, 0.000426, 0.7844, 0.0004146, 0.8093, 0.0004166, 0.8093, 0.0004166, 0.7844, 0.0004146, 0.7788, 0.0004116, 0.8035, 0.0004136, 0.8035, 0.0004136, 0.7788, 0.0004116, 0.7726, 0.0004083, 0.7973, 0.0004104, 0.7973, 0.0004104, 0.7726, 0.0004083, 0.7661, 0.0004048, 0.7906, 0.0004069, 0.7906, 0.0004069, 0.7661, 0.0004048, 0.7592, 0.0004012, 0.7836, 0.0004034, 0.8562, 0.03093, 0.8311, 0.03092, 0.8312, 0.02695, 0.8562, 0.02696, 0.8562, 0.02696, 0.8312, 0.02695, 0.8314, 0.02307, 0.8564, 0.02307, 0.8564, 0.02307, 0.8314, 0.02307, 0.8317, 0.01934, 0.8566, 0.01934, 0.8566, 0.01934, 0.8317, 0.01934, 0.8321, 0.01583, 0.8569, 0.01583, 0.8569, 0.01583, 0.8321, 0.01583, 0.8325, 0.0126, 0.8574, 0.0126, 0.8574, 0.0126, 0.8325, 0.0126, 0.8321, 0.0004279, 0.857, 0.0004302, 0.857, 0.0004302, 0.8321, 0.0004279, 0.8093, 0.0004166, 0.8339, 0.000419, 0.8339, 0.000419, 0.8093, 0.0004166, 0.8035, 0.0004136, 0.8281, 0.000416, 0.8281, 0.000416, 0.8035, 0.0004136, 0.7973, 0.0004104, 0.8217, 0.0004128, 0.8217, 0.0004128, 0.7973, 0.0004104, 0.7906, 0.0004069, 0.8149, 0.0004094, 0.8149, 0.0004094, 0.7906, 0.0004069, 0.7836, 0.0004034, 0.8078, 0.0004058, 0.8809, 0.03093, 0.8562, 0.03093, 0.8562, 0.02696, 0.881, 0.02696, 0.881, 0.02696, 0.8562, 0.02696, 0.8564, 0.02307, 0.8811, 0.02307, 0.8811, 0.02307, 0.8564, 0.02307, 0.8566, 0.01934, 0.8813, 0.01935, 0.8813, 0.01935, 0.8566, 0.01934, 0.8569, 0.01583, 0.8816, 0.01583, 0.8816, 0.01583, 0.8569, 0.01583, 0.8574, 0.0126, 0.8819, 0.0126, 0.8819, 0.0126, 0.8574, 0.0126, 0.857, 0.0004302, 0.8816, 0.0004328, 0.8816, 0.0004328, 0.857, 0.0004302, 0.8339, 0.000419, 0.8583, 0.0004217, 0.8583, 0.0004217, 0.8339, 0.000419, 0.8281, 0.000416, 0.8523, 0.0004187, 0.8523, 0.0004187, 0.8281, 0.000416, 0.8217, 0.0004128, 0.8458, 0.0004155, 0.8458, 0.0004155, 0.8217, 0.0004128, 0.8149, 0.0004094, 0.8389, 0.0004121, 0.8389, 0.0004121, 0.8149, 0.0004094, 0.8078, 0.0004058, 0.8316, 0.0004086, 0.9054, 0.03093, 0.8809, 0.03093, 0.881, 0.02696, 0.9054, 0.02696, 0.9054, 0.02696, 0.881, 0.02696, 0.8811, 0.02307, 0.9055, 0.02308, 0.9055, 0.02308, 0.8811, 0.02307, 0.8813, 0.01935, 0.9057, 0.01935, 0.9057, 0.01935, 0.8813, 0.01935, 0.8816, 0.01583, 0.9059, 0.01584, 0.9059, 0.01584, 0.8816, 0.01583, 0.8819, 0.0126, 0.9062, 0.0126, 0.9062, 0.0126, 0.8819, 0.0126, 0.8816, 0.0004328, 0.9059, 0.0004359, 0.9059, 0.0004359, 0.8816, 0.0004328, 0.8583, 0.0004217, 0.8824, 0.0004247, 0.8824, 0.0004247, 0.8583, 0.0004217, 0.8523, 0.0004187, 0.8762, 0.0004218, 0.8762, 0.0004218, 0.8523, 0.0004187, 0.8458, 0.0004155, 0.8696, 0.0004186, 0.8696, 0.0004186, 0.8458, 0.0004155, 0.8389, 0.0004121, 0.8625, 0.0004152, 0.8625, 0.0004152, 0.8389, 0.0004121, 0.8316, 0.0004086, 0.8552, 0.0004116, 0.9295, 0.03093, 0.9054, 0.03093, 0.9054, 0.02696, 0.9296, 0.02696, 0.9296, 0.02696, 0.9054, 0.02696, 0.9055, 0.02308, 0.9296, 0.02308, 0.9296, 0.02308, 0.9055, 0.02308, 0.9057, 0.01935, 0.9298, 0.01935, 0.9298, 0.01935, 0.9057, 0.01935, 0.9059, 0.01584, 0.9299, 0.01584, 0.9299, 0.01584, 0.9059, 0.01584, 0.9062, 0.0126, 0.9302, 0.0126, 0.9302, 0.0126, 0.9062, 0.0126, 0.9059, 0.0004359, 0.9299, 0.0004393, 0.9299, 0.0004393, 0.9059, 0.0004359, 0.8824, 0.0004247, 0.9061, 0.0004281, 0.9061, 0.0004281, 0.8824, 0.0004247, 0.8762, 0.0004218, 0.8998, 0.0004252, 0.8998, 0.0004252, 0.8762, 0.0004218, 0.8696, 0.0004186, 0.893, 0.000422, 0.893, 0.000422, 0.8696, 0.0004186, 0.8625, 0.0004152, 0.8858, 0.0004186, 0.8858, 0.0004186, 0.8625, 0.0004152, 0.8552, 0.0004116, 0.8783, 0.000415, 0.9533, 0.03094, 0.9295, 0.03093, 0.9296, 0.02696, 0.9533, 0.02697, 0.9533, 0.02697, 0.9296, 0.02696, 0.9296, 0.02308, 0.9534, 0.02308, 0.9534, 0.02308, 0.9296, 0.02308, 0.9298, 0.01935, 0.9535, 0.01935, 0.9535, 0.01935, 0.9298, 0.01935, 0.9299, 0.01584, 0.9536, 0.01584, 0.9536, 0.01584, 0.9299, 0.01584, 0.9302, 0.0126, 0.9537, 0.0126, 0.9537, 0.0126, 0.9302, 0.0126, 0.9299, 0.0004393, 0.9536, 0.000443, 0.9536, 0.000443, 0.9299, 0.0004393, 0.9061, 0.0004281, 0.9294, 0.0004318, 0.9294, 0.0004318, 0.9061, 0.0004281, 0.8998, 0.0004252, 0.923, 0.0004289, 0.923, 0.0004289, 0.8998, 0.0004252, 0.893, 0.000422, 0.9161, 0.0004256, 0.9161, 0.0004256, 0.893, 0.000422, 0.8858, 0.0004186, 0.9087, 0.0004222, 0.9087, 0.0004222, 0.8858, 0.0004186, 0.8783, 0.000415, 0.901, 0.0004187, 0.9767, 0.03094, 0.9533, 0.03094, 0.9533, 0.02697, 0.9767, 0.02697, 0.9767, 0.02697, 0.9533, 0.02697, 0.9534, 0.02308, 0.9767, 0.02309, 0.9767, 0.02309, 0.9534, 0.02308, 0.9535, 0.01935, 0.9768, 0.01936, 0.9768, 0.01936, 0.9535, 0.01935, 0.9536, 0.01584, 0.9769, 0.01584, 0.9769, 0.01584, 0.9536, 0.01584, 0.9537, 0.0126, 0.9769, 0.01261, 0.9769, 0.01261, 0.9537, 0.0126, 0.9536, 0.000443, 0.9768, 0.0004471, 0.9768, 0.0004471, 0.9536, 0.000443, 0.9294, 0.0004318, 0.9522, 0.0004359, 0.9522, 0.0004359, 0.9294, 0.0004318, 0.923, 0.0004289, 0.9457, 0.0004329, 0.9457, 0.0004329, 0.923, 0.0004289, 0.9161, 0.0004256, 0.9386, 0.0004297, 0.9386, 0.0004297, 0.9161, 0.0004256, 0.9087, 0.0004222, 0.9311, 0.0004262, 0.9311, 0.0004262, 0.9087, 0.0004222, 0.901, 0.0004187, 0.9233, 0.0004227, 0.9996, 0.03095, 0.9767, 0.03094, 0.9767, 0.02697, 0.9996, 0.02698, 0.9996, 0.02698, 0.9767, 0.02697, 0.9767, 0.02309, 0.9996, 0.02309, 0.9996, 0.02309, 0.9767, 0.02309, 0.9768, 0.01936, 0.9997, 0.01936, 0.9997, 0.01936, 0.9768, 0.01936, 0.9769, 0.01584, 0.9997, 0.01585, 0.9997, 0.01585, 0.9769, 0.01584, 0.9769, 0.01261, 0.9998, 0.01261, 0.9998, 0.01261, 0.9769, 0.01261, 0.9768, 0.0004471, 0.9996, 0.0004516, 0.9996, 0.0004516, 0.9768, 0.0004471, 0.9522, 0.0004359, 0.9746, 0.0004403, 0.9746, 0.0004403, 0.9522, 0.0004359, 0.9457, 0.0004329, 0.968, 0.0004373, 0.968, 0.0004373, 0.9457, 0.0004329, 0.9386, 0.0004297, 0.9607, 0.000434, 0.9607, 0.000434, 0.9386, 0.0004297, 0.9311, 0.0004262, 0.9531, 0.0004305, 0.9531, 0.0004305, 0.9311, 0.0004262, 0.9233, 0.0004227, 0.9451, 0.0004269, 0.02395, 0.03094, 0.001024, 0.03094, 0.001024, 0.02697, 0.02395, 0.02697, 0.02395, 0.02697, 0.001024, 0.02697, 0.001026, 0.02309, 0.02394, 0.02309, 0.02394, 0.02309, 0.001026, 0.02309, 0.001029, 0.01936, 0.02392, 0.01935, 0.02392, 0.01935, 0.001029, 0.01936, 0.001033, 0.01585, 0.0239, 0.01584, 0.0239, 0.01584, 0.001033, 0.01585, 0.001039, 0.01261, 0.02388, 0.01261, 0.02388, 0.01261, 0.001039, 0.01261, 0.001045, 0.000449, 0.02395, 0.0004448, 0.02395, 0.0004448, 0.001045, 0.000449, 0.0009939, 0.0004378, 0.02335, 0.0004337, 0.02335, 0.0004337, 0.0009939, 0.0004378, 0.0009873, 0.0004348, 0.02319, 0.0004308, 0.02319, 0.0004308, 0.0009873, 0.0004348, 0.0009802, 0.0004315, 0.02302, 0.0004275, 0.02302, 0.0004275, 0.0009802, 0.0004315, 0.0009723, 0.0004281, 0.02283, 0.0004241, 0.02283, 0.0004241, 0.0009723, 0.0004281, 0.0009642, 0.0004245, 0.02264, 0.0004206, 0.04732, 0.03094, 0.02395, 0.03094, 0.02395, 0.02697, 0.04731, 0.02697, 0.04731, 0.02697, 0.02395, 0.02697, 0.02394, 0.02309, 0.04728, 0.02308, 0.04728, 0.02308, 0.02394, 0.02309, 0.02392, 0.01935, 0.04723, 0.01935, 0.04723, 0.01935, 0.02392, 0.01935, 0.0239, 0.01584, 0.04716, 0.01584, 0.04716, 0.01584, 0.0239, 0.01584, 0.02388, 0.01261, 0.04708, 0.0126, 0.04708, 0.0126, 0.02388, 0.01261, 0.02395, 0.0004448, 0.0472, 0.0004412, 0.0472, 0.0004412, 0.02395, 0.0004448, 0.02335, 0.0004337, 0.04614, 0.0004301, 0.04614, 0.0004301, 0.02335, 0.0004337, 0.02319, 0.0004308, 0.04583, 0.0004272, 0.04583, 0.0004272, 0.02319, 0.0004308, 0.02302, 0.0004275, 0.04548, 0.000424, 0.04548, 0.000424, 0.02302, 0.0004275, 0.02283, 0.0004241, 0.04512, 0.0004206, 0.04512, 0.0004206, 0.02283, 0.0004241, 0.02264, 0.0004206, 0.04474, 0.000417, 0.07782, 0.03095, 0.04732, 0.03094, 0.04731, 0.02697, 0.07781, 0.02698, 0.07781, 0.02698, 0.04731, 0.02697, 0.04728, 0.02308, 0.07776, 0.02309, 0.07776, 0.02309, 0.04728, 0.02308, 0.04723, 0.01935, 0.07764, 0.01935, 0.07764, 0.01935, 0.04723, 0.01935, 0.04716, 0.01584, 0.07751, 0.01583, 0.07751, 0.01583, 0.04716, 0.01584, 0.04708, 0.0126, 0.07737, 0.01262, 0.07737, 0.01262, 0.04708, 0.0126, 0.0472, 0.0004412, 0.07755, 0.000552, 0.07755, 0.000552, 0.0472, 0.0004412, 0.04614, 0.0004301, 0.07596, 0.0004259, 0.07596, 0.0004259, 0.04614, 0.0004301, 0.04583, 0.0004272, 0.07539, 0.0004229, 0.07539, 0.0004229, 0.04583, 0.0004272, 0.04548, 0.000424, 0.07483, 0.0004198, 0.07483, 0.0004198, 0.04548, 0.000424, 0.04512, 0.0004206, 0.07423, 0.0004164, 0.07423, 0.0004164, 0.04512, 0.0004206, 0.04474, 0.000417, 0.07362, 0.000413, 0.1024, 0.03095, 0.07782, 0.03095, 0.07781, 0.02698, 0.1025, 0.02698, 0.1025, 0.02698, 0.07781, 0.02698, 0.07776, 0.02309, 0.1024, 0.02309, 0.1024, 0.02309, 0.07776, 0.02309, 0.07764, 0.01935, 0.102, 0.01934, 0.102, 0.01934, 0.07764, 0.01935, 0.07751, 0.01583, 0.1018, 0.01583, 0.1018, 0.01583, 0.07751, 0.01583, 0.07737, 0.01262, 0.1018, 0.01263, 0.1018, 0.01263, 0.07737, 0.01262, 0.07755, 0.000552, 0.1021, 0.0005642, 0.1021, 0.0005642, 0.07755, 0.000552, 0.07596, 0.0004259, 0.09998, 0.0004229, 0.09998, 0.0004229, 0.07596, 0.0004259, 0.07539, 0.0004229, 0.09923, 0.0004199, 0.09923, 0.0004199, 0.07539, 0.0004229, 0.07483, 0.0004198, 0.09849, 0.0004168, 0.09849, 0.0004168, 0.07483, 0.0004198, 0.07423, 0.0004164, 0.09769, 0.0004135, 0.09769, 0.0004135, 0.07423, 0.0004164, 0.07362, 0.000413, 0.09697, 0.0004101, 0.1257, 0.03093, 0.1024, 0.03095, 0.1025, 0.02698, 0.1264, 0.02698, 0.1264, 0.02698, 0.1025, 0.02698, 0.1024, 0.02309, 0.1263, 0.02309, 0.1263, 0.02309, 0.1024, 0.02309, 0.102, 0.01934, 0.1254, 0.01934, 0.1254, 0.01934, 0.102, 0.01934, 0.1018, 0.01583, 0.1252, 0.01583, 0.1252, 0.01583, 0.1018, 0.01583, 0.1018, 0.01263, 0.1256, 0.01263, 0.1256, 0.01263, 0.1018, 0.01263, 0.1021, 0.0005642, 0.1258, 0.0005654, 0.1258, 0.0005654, 0.1021, 0.0005642, 0.09998, 0.0004229, 0.1233, 0.0004203, 0.1233, 0.0004203, 0.09998, 0.0004229, 0.09923, 0.0004199, 0.1224, 0.0004173, 0.1224, 0.0004173, 0.09923, 0.0004199, 0.09849, 0.0004168, 0.1214, 0.0004141, 0.1214, 0.0004141, 0.09849, 0.0004168, 0.09769, 0.0004135, 0.1205, 0.0004108, 0.1205, 0.0004108, 0.09769, 0.0004135, 0.09697, 0.0004101, 0.1198, 0.0004074, 0.1445, 0.03092, 0.1257, 0.03093, 0.1264, 0.02698, 0.1444, 0.02695, 0.1444, 0.02695, 0.1264, 0.02698, 0.1263, 0.02309, 0.1443, 0.02307, 0.1443, 0.02307, 0.1263, 0.02309, 0.1254, 0.01934, 0.1441, 0.01934, 0.1441, 0.01934, 0.1254, 0.01934, 0.1252, 0.01583, 0.1438, 0.01583, 0.1438, 0.01583, 0.1252, 0.01583, 0.1256, 0.01263, 0.1435, 0.0126, 0.1435, 0.0126, 0.1256, 0.01263, 0.1258, 0.0005654, 0.1438, 0.0004295, 0.1438, 0.0004295, 0.1258, 0.0005654, 0.1233, 0.0004203, 0.1408, 0.0004184, 0.1408, 0.0004184, 0.1233, 0.0004203, 0.1224, 0.0004173, 0.1398, 0.0004155, 0.1398, 0.0004155, 0.1224, 0.0004173, 0.1214, 0.0004141, 0.1387, 0.0004123, 0.1387, 0.0004123, 0.1214, 0.0004141, 0.1205, 0.0004108, 0.1376, 0.0004089, 0.1376, 0.0004089, 0.1205, 0.0004108, 0.1198, 0.0004074, 0.1364, 0.0004054, 0.1695, 0.03092, 0.1445, 0.03092, 0.1444, 0.02695, 0.1695, 0.02695, 0.1695, 0.02695, 0.1444, 0.02695, 0.1443, 0.02307, 0.1693, 0.02307, 0.1693, 0.02307, 0.1443, 0.02307, 0.1441, 0.01934, 0.1691, 0.01934, 0.1691, 0.01934, 0.1441, 0.01934, 0.1438, 0.01583, 0.1687, 0.01583, 0.1687, 0.01583, 0.1438, 0.01583, 0.1435, 0.0126, 0.1683, 0.0126, 0.1683, 0.0126, 0.1435, 0.0126, 0.1438, 0.0004295, 0.1687, 0.0004273, 0.1687, 0.0004273, 0.1438, 0.0004295, 0.1408, 0.0004184, 0.1652, 0.0004162, 0.1652, 0.0004162, 0.1408, 0.0004184, 0.1398, 0.0004155, 0.164, 0.0004133, 0.164, 0.0004133, 0.1398, 0.0004155, 0.1387, 0.0004123, 0.1627, 0.0004101, 0.1627, 0.0004101, 0.1387, 0.0004123, 0.1376, 0.0004089, 0.1614, 0.0004067, 0.1614, 0.0004067, 0.1376, 0.0004089, 0.1364, 0.0004054, 0.1599, 0.0004032, 0.1948, 0.03092, 0.1695, 0.03092, 0.1695, 0.02695, 0.1947, 0.02695, 0.1947, 0.02695, 0.1695, 0.02695, 0.1693, 0.02307, 0.1945, 0.02307, 0.1945, 0.02307, 0.1693, 0.02307, 0.1691, 0.01934, 0.1942, 0.01934, 0.1942, 0.01934, 0.1691, 0.01934, 0.1687, 0.01583, 0.1938, 0.01583, 0.1938, 0.01583, 0.1687, 0.01583, 0.1683, 0.0126, 0.1934, 0.0126, 0.1934, 0.0126, 0.1683, 0.0126, 0.1687, 0.0004273, 0.1938, 0.0004256, 0.1938, 0.0004256, 0.1687, 0.0004273, 0.1652, 0.0004162, 0.1897, 0.0004144, 0.1897, 0.0004144, 0.1652, 0.0004162, 0.164, 0.0004133, 0.1883, 0.0004115, 0.1883, 0.0004115, 0.164, 0.0004133, 0.1627, 0.0004101, 0.1868, 0.0004082, 0.1868, 0.0004082, 0.1627, 0.0004101, 0.1614, 0.0004067, 0.1853, 0.0004048, 0.1853, 0.0004048, 0.1614, 0.0004067, 0.1599, 0.0004032, 0.1836, 0.0004013, 0.2202, 0.03092, 0.1948, 0.03092, 0.1947, 0.02695, 0.2201, 0.02695, 0.2201, 0.02695, 0.1947, 0.02695, 0.1945, 0.02307, 0.2199, 0.02307, 0.2199, 0.02307, 0.1945, 0.02307, 0.1942, 0.01934, 0.2196, 0.01934, 0.2196, 0.01934, 0.1942, 0.01934, 0.1938, 0.01583, 0.2191, 0.01583, 0.2191, 0.01583, 0.1938, 0.01583, 0.1934, 0.0126, 0.2186, 0.0126, 0.2186, 0.0126, 0.1934, 0.0126, 0.1938, 0.0004256, 0.2191, 0.0004241, 0.2191, 0.0004241, 0.1938, 0.0004256, 0.1897, 0.0004144, 0.2144, 0.0004128, 0.2144, 0.0004128, 0.1897, 0.0004144, 0.1883, 0.0004115, 0.2128, 0.0004099, 0.2128, 0.0004099, 0.1883, 0.0004115, 0.1868, 0.0004082, 0.2111, 0.0004066, 0.2111, 0.0004066, 0.1868, 0.0004082, 0.1853, 0.0004048, 0.2093, 0.0004032, 0.2093, 0.0004032, 0.1853, 0.0004048, 0.1836, 0.0004013, 0.2075, 0.0003996, 0.2457, 0.03092, 0.2202, 0.03092, 0.2201, 0.02695, 0.2456, 0.02695, 0.2456, 0.02695, 0.2201, 0.02695, 0.2199, 0.02307, 0.2454, 0.02307, 0.2454, 0.02307, 0.2199, 0.02307, 0.2196, 0.01934, 0.2451, 0.01934, 0.2451, 0.01934, 0.2196, 0.01934, 0.2191, 0.01583, 0.2445, 0.01583, 0.2445, 0.01583, 0.2191, 0.01583, 0.2186, 0.0126, 0.2439, 0.0126, 0.2439, 0.0126, 0.2186, 0.0126, 0.2191, 0.0004241, 0.2445, 0.0004231, 0.2445, 0.0004231, 0.2191, 0.0004241, 0.2144, 0.0004128, 0.2392, 0.0004116, 0.2392, 0.0004116, 0.2144, 0.0004128, 0.2128, 0.0004099, 0.2374, 0.0004086, 0.2374, 0.0004086, 0.2128, 0.0004099, 0.2111, 0.0004066, 0.2355, 0.0004053, 0.2355, 0.0004053, 0.2111, 0.0004066, 0.2093, 0.0004032, 0.2334, 0.0004019, 0.2334, 0.0004019, 0.2093, 0.0004032, 0.2075, 0.0003996, 0.2313, 0.0003982, 0.2714, 0.03092, 0.2457, 0.03092, 0.2456, 0.02695, 0.2713, 0.02695, 0.2713, 0.02695, 0.2456, 0.02695, 0.2454, 0.02307, 0.271, 0.02307, 0.271, 0.02307, 0.2454, 0.02307, 0.2451, 0.01934, 0.2706, 0.01934, 0.2706, 0.01934, 0.2451, 0.01934, 0.2445, 0.01583, 0.2701, 0.01583, 0.2701, 0.01583, 0.2445, 0.01583, 0.2439, 0.0126, 0.2693, 0.0126, 0.2693, 0.0126, 0.2439, 0.0126, 0.2445, 0.0004231, 0.27, 0.0004224, 0.27, 0.0004224, 0.2445, 0.0004231, 0.2392, 0.0004116, 0.264, 0.0004108, 0.264, 0.0004108, 0.2392, 0.0004116, 0.2374, 0.0004086, 0.262, 0.0004078, 0.262, 0.0004078, 0.2374, 0.0004086, 0.2355, 0.0004053, 0.2599, 0.0004044, 0.2599, 0.0004044, 0.2355, 0.0004053, 0.2334, 0.0004019, 0.2576, 0.0004009, 0.2576, 0.0004009, 0.2334, 0.0004019, 0.2313, 0.0003982, 0.2552, 0.0003972, 0.2971, 0.03092, 0.2714, 0.03092, 0.2713, 0.02695, 0.297, 0.02695, 0.297, 0.02695, 0.2713, 0.02695, 0.271, 0.02307, 0.2967, 0.02307, 0.2967, 0.02307, 0.271, 0.02307, 0.2706, 0.01934, 0.2963, 0.01934, 0.2963, 0.01934, 0.2706, 0.01934, 0.2701, 0.01583, 0.2956, 0.01584, 0.2956, 0.01584, 0.2701, 0.01583, 0.2693, 0.0126, 0.2948, 0.01261, 0.2948, 0.01261, 0.2693, 0.0126, 0.27, 0.0004224, 0.2955, 0.0004221, 0.2955, 0.0004221, 0.27, 0.0004224, 0.264, 0.0004108, 0.2889, 0.0004103, 0.2889, 0.0004103, 0.264, 0.0004108, 0.262, 0.0004078, 0.2867, 0.0004072, 0.2867, 0.0004072, 0.262, 0.0004078, 0.2599, 0.0004044, 0.2843, 0.0004038, 0.2843, 0.0004038, 0.2599, 0.0004044, 0.2576, 0.0004009, 0.2818, 0.0004002, 0.2818, 0.0004002, 0.2576, 0.0004009, 0.2552, 0.0003972, 0.2791, 0.0003965, 0.3228, 0.03092, 0.2971, 0.03092, 0.297, 0.02695, 0.3227, 0.02695, 0.3227, 0.02695, 0.297, 0.02695, 0.2967, 0.02307, 0.3224, 0.02307, 0.3224, 0.02307, 0.2967, 0.02307, 0.2963, 0.01934, 0.3219, 0.01934, 0.3219, 0.01934, 0.2963, 0.01934, 0.2956, 0.01584, 0.3212, 0.01584, 0.3212, 0.01584, 0.2956, 0.01584, 0.2948, 0.01261, 0.3203, 0.01261, 0.3203, 0.01261, 0.2948, 0.01261, 0.2955, 0.0004221, 0.3211, 0.000422, 0.3211, 0.000422, 0.2955, 0.0004221, 0.2889, 0.0004103, 0.3138, 0.0004101, 0.3138, 0.0004101, 0.2889, 0.0004103, 0.2867, 0.0004072, 0.3113, 0.0004069, 0.3113, 0.0004069, 0.2867, 0.0004072, 0.2843, 0.0004038, 0.3087, 0.0004035, 0.3087, 0.0004035, 0.2843, 0.0004038, 0.2818, 0.0004002, 0.3059, 0.0003998, 0.3059, 0.0003998, 0.2818, 0.0004002, 0.2791, 0.0003965, 0.303, 0.000396, 0.3485, 0.03092, 0.3228, 0.03092, 0.3227, 0.02695, 0.3484, 0.02695, 0.3484, 0.02695, 0.3227, 0.02695, 0.3224, 0.02307, 0.3481, 0.02307, 0.3481, 0.02307, 0.3224, 0.02307, 0.3219, 0.01934, 0.3475, 0.01935, 0.3475, 0.01935, 0.3219, 0.01934, 0.3212, 0.01584, 0.3468, 0.01584, 0.3468, 0.01584, 0.3212, 0.01584, 0.3203, 0.01261, 0.3458, 0.01262, 0.3458, 0.01262, 0.3203, 0.01261, 0.3211, 0.000422, 0.3467, 0.0004223, 0.3467, 0.0004223, 0.3211, 0.000422, 0.3138, 0.0004101, 0.3386, 0.0004102, 0.3386, 0.0004102, 0.3138, 0.0004101, 0.3113, 0.0004069, 0.3359, 0.000407, 0.3359, 0.000407, 0.3113, 0.0004069, 0.3087, 0.0004035, 0.333, 0.0004035, 0.333, 0.0004035, 0.3087, 0.0004035, 0.3059, 0.0003998, 0.3299, 0.0003997, 0.3299, 0.0003997, 0.3059, 0.0003998, 0.303, 0.000396, 0.3267, 0.0003959, 0.3742, 0.03092, 0.3485, 0.03092, 0.3484, 0.02695, 0.3741, 0.02695, 0.3741, 0.02695, 0.3484, 0.02695, 0.3481, 0.02307, 0.3737, 0.02307, 0.3737, 0.02307, 0.3481, 0.02307, 0.3475, 0.01935, 0.3731, 0.01935, 0.3731, 0.01935, 0.3475, 0.01935, 0.3468, 0.01584, 0.3723, 0.01585, 0.3723, 0.01585, 0.3468, 0.01584, 0.3458, 0.01262, 0.3713, 0.01262, 0.3713, 0.01262, 0.3458, 0.01262, 0.3467, 0.0004223, 0.3722, 0.000423, 0.3722, 0.000423, 0.3467, 0.0004223, 0.3386, 0.0004102, 0.3633, 0.0004106, 0.3633, 0.0004106, 0.3386, 0.0004102, 0.3359, 0.000407, 0.3604, 0.0004073, 0.3604, 0.0004073, 0.3359, 0.000407, 0.333, 0.0004035, 0.3572, 0.0004037, 0.3572, 0.0004037, 0.333, 0.0004035, 0.3299, 0.0003997, 0.3538, 0.0003999, 0.3538, 0.0003999, 0.3299, 0.0003997, 0.3267, 0.0003959, 0.3503, 0.000396, 0.3998, 0.03092, 0.3742, 0.03092, 0.3741, 0.02695, 0.3996, 0.02695, 0.3996, 0.02695, 0.3741, 0.02695, 0.3737, 0.02307, 0.3992, 0.02307, 0.3992, 0.02307, 0.3737, 0.02307, 0.3731, 0.01935, 0.3986, 0.01935, 0.3986, 0.01935, 0.3731, 0.01935, 0.3723, 0.01585, 0.3977, 0.01585, 0.3977, 0.01585, 0.3723, 0.01585, 0.3713, 0.01262, 0.3966, 0.01263, 0.3966, 0.01263, 0.3713, 0.01262, 0.3722, 0.000423, 0.3976, 0.000424, 0.3976, 0.000424, 0.3722, 0.000423, 0.3633, 0.0004106, 0.3879, 0.0004114, 0.3879, 0.0004114, 0.3633, 0.0004106, 0.3604, 0.0004073, 0.3847, 0.000408, 0.3847, 0.000408, 0.3604, 0.0004073, 0.3572, 0.0004037, 0.3812, 0.0004044, 0.3812, 0.0004044, 0.3572, 0.0004037, 0.3538, 0.0003999, 0.3776, 0.0004005, 0.3776, 0.0004005, 0.3538, 0.0003999, 0.3503, 0.000396, 0.3737, 0.0003965, 0.4252, 0.03092, 0.3998, 0.03092, 0.3996, 0.02695, 0.425, 0.02695, 0.425, 0.02695, 0.3996, 0.02695, 0.3992, 0.02307, 0.4246, 0.02307, 0.4246, 0.02307, 0.3992, 0.02307, 0.3986, 0.01935, 0.4239, 0.01935, 0.4239, 0.01935, 0.3986, 0.01935, 0.3977, 0.01585, 0.423, 0.01585, 0.423, 0.01585, 0.3977, 0.01585, 0.3966, 0.01263, 0.4218, 0.01264, 0.4218, 0.01264, 0.3966, 0.01263, 0.3976, 0.000424, 0.4228, 0.0004254, 0.4228, 0.0004254, 0.3976, 0.000424, 0.3879, 0.0004114, 0.4123, 0.0004126, 0.4123, 0.0004126, 0.3879, 0.0004114, 0.3847, 0.000408, 0.4089, 0.0004091, 0.4089, 0.0004091, 0.3847, 0.000408, 0.3812, 0.0004044, 0.4051, 0.0004054, 0.4051, 0.0004054, 0.3812, 0.0004044, 0.3776, 0.0004005, 0.4011, 0.0004015, 0.4011, 0.0004015, 0.3776, 0.0004005, 0.3737, 0.0003965, 0.397, 0.0003974, 0.4504, 0.03092, 0.4252, 0.03092, 0.425, 0.02695, 0.4503, 0.02695, 0.4503, 0.02695, 0.425, 0.02695, 0.4246, 0.02307, 0.4498, 0.02308, 0.4498, 0.02308, 0.4246, 0.02307, 0.4239, 0.01935, 0.4491, 0.01936, 0.4491, 0.01936, 0.4239, 0.01935, 0.423, 0.01585, 0.4481, 0.01586, 0.4481, 0.01586, 0.423, 0.01585, 0.4218, 0.01264, 0.4468, 0.01264, 0.4468, 0.01264, 0.4218, 0.01264, 0.4228, 0.0004254, 0.4479, 0.0004271, 0.4479, 0.0004271, 0.4228, 0.0004254, 0.4123, 0.0004126, 0.4366, 0.000414, 0.4366, 0.000414, 0.4123, 0.0004126, 0.4089, 0.0004091, 0.4329, 0.0004105, 0.4329, 0.0004105, 0.4089, 0.0004091, 0.4051, 0.0004054, 0.4288, 0.0004067, 0.4288, 0.0004067, 0.4051, 0.0004054, 0.4011, 0.0004015, 0.4246, 0.0004027, 0.4246, 0.0004027, 0.4011, 0.0004015, 0.397, 0.0003974, 0.4201, 0.0003985, 0.4754, 0.03093, 0.4504, 0.03092, 0.4503, 0.02695, 0.4753, 0.02696, 0.4753, 0.02696, 0.4503, 0.02695, 0.4498, 0.02308, 0.4748, 0.02308, 0.4748, 0.02308, 0.4498, 0.02308, 0.4491, 0.01936, 0.474, 0.01936, 0.474, 0.01936, 0.4491, 0.01936, 0.4481, 0.01586, 0.473, 0.01586, 0.473, 0.01586, 0.4481, 0.01586, 0.4468, 0.01264, 0.4717, 0.01265, 0.4717, 0.01265, 0.4468, 0.01264, 0.4479, 0.0004271, 0.4728, 0.0004292, 0.4728, 0.0004292, 0.4479, 0.0004271, 0.4366, 0.000414, 0.4607, 0.0004159, 0.4607, 0.0004159, 0.4366, 0.000414, 0.4329, 0.0004105, 0.4567, 0.0004124, 0.4567, 0.0004124, 0.4329, 0.0004105, 0.4288, 0.0004067, 0.4524, 0.0004086, 0.4524, 0.0004086, 0.4288, 0.0004067, 0.4246, 0.0004027, 0.4479, 0.0004045, 0.4479, 0.0004045, 0.4246, 0.0004027, 0.4201, 0.0003985, 0.4431, 0.0004002, 0.5002, 0.03093, 0.4754, 0.03093, 0.4753, 0.02696, 0.5, 0.02696, 0.5, 0.02696, 0.4753, 0.02696, 0.4748, 0.02308, 0.4996, 0.02308, 0.4996, 0.02308, 0.4748, 0.02308, 0.474, 0.01936, 0.4988, 0.01936, 0.4988, 0.01936, 0.474, 0.01936, 0.473, 0.01586, 0.4977, 0.01587, 0.4977, 0.01587, 0.473, 0.01586, 0.4717, 0.01265, 0.4964, 0.01265, 0.4964, 0.01265, 0.4717, 0.01265, 0.4728, 0.0004292, 0.4947, 0.0004313, 0.4947, 0.0004313, 0.4728, 0.0004292, 0.4607, 0.0004159, 0.4846, 0.0004182, 0.4846, 0.0004182, 0.4607, 0.0004159, 0.4567, 0.0004124, 0.4804, 0.0004146, 0.4804, 0.0004146, 0.4567, 0.0004124, 0.4524, 0.0004086, 0.4759, 0.0004107, 0.4759, 0.0004107, 0.4524, 0.0004086, 0.4479, 0.0004045, 0.4711, 0.0004066, 0.4711, 0.0004066, 0.4479, 0.0004045, 0.4431, 0.0004002, 0.4661, 0.0004023, 0.8414, 0.1398, 0.8305, 0.119, 0.8463, 0.1165, 0.8542, 0.137, 0.8542, 0.137, 0.8463, 0.1165, 0.8598, 0.1144, 0.8739, 0.1324, 0.9432, 0.5003, 0.934, 0.4871, 0.9406, 0.4873, 1.003, 0.4957, 0.9393, 0.4701, 0.9161, 0.4237, 0.9346, 0.4232, 0.9749, 0.4679, 0.9106, 0.4248, 0.9202, 0.3929, 0.9436, 0.3885, 0.9161, 0.4237, 0.9202, 0.3929, 0.9079, 0.368, 0.9282, 0.3657, 0.9436, 0.3885, 0.9282, 0.3657, 0.9577, 0.3492, 0.9958, 0.3469, 0.9468, 0.3642, 0.9196, 0.3523, 0.9079, 0.3258, 0.9247, 0.3231, 0.9577, 0.3492, 0.9247, 0.3231, 0.9319, 0.304, 0.9615, 0.2998, 0.9338, 0.3231, 0.9094, 0.3085, 0.8801, 0.2894, 0.8906, 0.2876, 0.9319, 0.304, 0.8906, 0.2876, 0.9181, 0.2681, 0.9431, 0.2653, 0.9034, 0.285, 0.9181, 0.2681, 0.9127, 0.2548, 0.9246, 0.2542, 0.9431, 0.2653, 0.9127, 0.2548, 0.9342, 0.2275, 0.963, 0.2202, 0.9246, 0.2542, 0.9342, 0.2275, 0.8896, 0.2224, 0.9069, 0.2129, 0.963, 0.2202, 0.8896, 0.2224, 0.8768, 0.2136, 0.8934, 0.2081, 0.9069, 0.2129, 0.8768, 0.2136, 0.8851, 0.1985, 0.9281, 0.192, 0.8934, 0.2081, 0.8851, 0.1985, 0.8764, 0.1803, 0.8934, 0.1751, 0.9281, 0.192, 0.8764, 0.1803, 0.9039, 0.1584, 0.9431, 0.1478, 0.8934, 0.1751, 0.9039, 0.1584, 0.8745, 0.1491, 0.8945, 0.1424, 0.9431, 0.1478, 0.8745, 0.1491, 0.8542, 0.137, 0.8739, 0.1324, 0.8945, 0.1424, 0.9179, 0.5011, 0.9045, 0.4908, 0.934, 0.4871, 0.9432, 0.5003, 0.9122, 0.4727, 0.9106, 0.4248, 0.9161, 0.4237, 0.9393, 0.4701, 0.9436, 0.3885, 0.9282, 0.3657, 0.9468, 0.3642, 0.9749, 0.382, 0.9577, 0.3492, 0.9247, 0.3231, 0.9338, 0.3231, 0.9958, 0.3469, 0.9079, 0.368, 0.9196, 0.3523, 0.9577, 0.3492, 0.9282, 0.3657, 0.9094, 0.3085, 0.9319, 0.304, 0.9247, 0.3231, 0.8801, 0.2894, 0.8955, 0.2704, 0.9181, 0.2681, 0.8906, 0.2876, 0.8955, 0.2704, 0.9043, 0.2543, 0.9127, 0.2548, 0.9181, 0.2681, 0.9043, 0.2543, 0.9012, 0.2377, 0.9342, 0.2275, 0.9127, 0.2548, 0.9012, 0.2377, 0.8732, 0.2277, 0.8896, 0.2224, 0.9342, 0.2275, 0.8732, 0.2277, 0.8646, 0.2161, 0.8768, 0.2136, 0.8896, 0.2224, 0.8646, 0.2161, 0.8657, 0.2033, 0.8851, 0.1985, 0.8768, 0.2136, 0.8657, 0.2033, 0.8674, 0.1823, 0.8764, 0.1803, 0.8851, 0.1985, 0.8674, 0.1823, 0.871, 0.1671, 0.9039, 0.1584, 0.8764, 0.1803, 0.871, 0.1671, 0.8561, 0.1533, 0.8745, 0.1491, 0.9039, 0.1584, 0.8561, 0.1533, 0.8414, 0.1398, 0.8542, 0.137, 0.8745, 0.1491, 0.8375, 0.8622, 0.8636, 0.8681, 0.8462, 0.8834, 0.8304, 0.8809, 0.8636, 0.8681, 0.91, 0.8772, 0.8596, 0.8856, 0.8462, 0.8834, 0.9432, 0.5003, 1.003, 0.4957, 0.9472, 0.5128, 0.9345, 0.5157, 0.9385, 0.5329, 0.9834, 0.5291, 0.9502, 0.5413, 0.9417, 0.5429, 0.9417, 0.5429, 0.9502, 0.5413, 0.996, 0.5649, 0.9664, 0.5655, 0.9664, 0.5655, 0.996, 0.5649, 0.9357, 0.5831, 0.9175, 0.5802, 0.9175, 0.5802, 0.9456, 0.6131, 0.9222, 0.6084, 0.912, 0.5788, 0.9456, 0.6131, 0.9768, 0.6205, 0.9365, 0.6226, 0.9254, 0.6218, 0.9254, 0.6218, 0.9599, 0.6519, 0.9218, 0.6488, 0.91, 0.6198, 0.9599, 0.6519, 0.9977, 0.6548, 0.9518, 0.6636, 0.9321, 0.6626, 0.9321, 0.6626, 0.9518, 0.6636, 0.9361, 0.6776, 0.9269, 0.6776, 0.9269, 0.6776, 0.9361, 0.6776, 0.9636, 0.701, 0.934, 0.6966, 0.8928, 0.7124, 0.8823, 0.7106, 0.9116, 0.692, 0.934, 0.6966, 0.8928, 0.7124, 0.9056, 0.7149, 0.9454, 0.7343, 0.9203, 0.7315, 0.9203, 0.7315, 0.9454, 0.7343, 0.9268, 0.7452, 0.915, 0.7446, 0.915, 0.7446, 0.9268, 0.7452, 0.9689, 0.7791, 0.9402, 0.7718, 0.9402, 0.7718, 0.8856, 0.7852, 0.8715, 0.7824, 0.9052, 0.7614, 0.8856, 0.7852, 0.9049, 0.7911, 0.9375, 0.8068, 0.8986, 0.8006, 0.8986, 0.8006, 0.9375, 0.8068, 0.9163, 0.8248, 0.8877, 0.8165, 0.8877, 0.8165, 0.9163, 0.8248, 0.956, 0.8505, 0.8778, 0.831, 0.8778, 0.831, 0.956, 0.8505, 0.8779, 0.8563, 0.87, 0.8519, 0.87, 0.8519, 0.8779, 0.8563, 0.91, 0.8772, 0.8636, 0.8681, 0.9179, 0.5011, 0.9432, 0.5003, 0.9345, 0.5157, 0.9049, 0.5159, 0.9135, 0.5311, 0.9385, 0.5329, 0.9417, 0.5429, 0.9201, 0.5452, 0.9201, 0.5452, 0.9417, 0.5429, 0.9664, 0.5655, 0.9244, 0.5624, 0.9664, 0.5655, 0.9175, 0.5802, 0.912, 0.5788, 0.9222, 0.6084, 0.9456, 0.6131, 0.9254, 0.6218, 0.91, 0.6198, 0.9161, 0.4237, 0.9436, 0.3885, 0.9749, 0.382, 0.9346, 0.4232, 0.9218, 0.6488, 0.9599, 0.6519, 0.9321, 0.6626, 0.911, 0.661, 0.911, 0.661, 0.9321, 0.6626, 0.9269, 0.6776, 0.91, 0.675, 0.91, 0.675, 0.9269, 0.6776, 0.934, 0.6966, 0.9116, 0.692, 0.934, 0.6966, 0.9636, 0.701, 0.9056, 0.7149, 0.8928, 0.7124, 0.8823, 0.7106, 0.8928, 0.7124, 0.9203, 0.7315, 0.8977, 0.7293, 0.8977, 0.7293, 0.9203, 0.7315, 0.915, 0.7446, 0.9066, 0.7451, 0.9066, 0.7451, 0.915, 0.7446, 0.9402, 0.7718, 0.9052, 0.7614, 0.8715, 0.7824, 0.8856, 0.7852, 0.8986, 0.8006, 0.8759, 0.7954, 0.8759, 0.7954, 0.8986, 0.8006, 0.8877, 0.8165, 0.8788, 0.8121, 0.8788, 0.8121, 0.8877, 0.8165, 0.8778, 0.831, 0.8581, 0.8281, 0.8581, 0.8281, 0.8778, 0.831, 0.87, 0.8519, 0.8439, 0.846, 0.8439, 0.846, 0.87, 0.8519, 0.8636, 0.8681, 0.8375, 0.8622, 0.9472, 0.5128, 0.9834, 0.5291, 0.9385, 0.5329, 0.9345, 0.5157, 0.9345, 0.5157, 0.9385, 0.5329, 0.9135, 0.5311, 0.9049, 0.5159, 0.9406, 0.4873, 0.934, 0.4871, 0.9393, 0.4701, 0.9749, 0.4679, 0.934, 0.4871, 0.9045, 0.4908, 0.9122, 0.4727, 0.9393, 0.4701, 0.9689, 0.7791, 0.9049, 0.7911, 0.8856, 0.7852, 0.9402, 0.7718, 0.9357, 0.5831, 0.9768, 0.6205, 0.9456, 0.6131, 0.9175, 0.5802, 0.9365, 0.6226, 0.9977, 0.6548, 0.9599, 0.6519, 0.9254, 0.6218, 0.9319, 0.304, 0.8906, 0.2876, 0.9034, 0.285, 0.9615, 0.2998])
me_grasscurvebase.materials.append(mat_green_ground)
me_grasscurvebase.update()

# ---- objects
ob_light = bpy.data.objects.new('Light', light_light)
ob_curve = bpy.data.objects.new('Curve', me_curve)
ob_grasscurvebase = bpy.data.objects.new('GrassCurveBase', me_grasscurvebase)

# ---- transforms, parenting, visibility, modifiers, constraints
ob_light.location = (5.726, 11.19, 7.866)
ob_light.rotation_euler = (0.6503, 0.05522, 1.866)
ob_light.lock_rotations_4d = False
ob_light.empty_display_type = 'ARROWS'
ob_light.color = (0.0, 0.0, 0.0, 0.0)
ob_light.lineart.crease_threshold = 0.0
ob_curve.location = (0.0, 0.0, 0.0)
ob_curve.scale = (1.0, 1.0, 1.0)
ob_curve.lock_scale = (True, True, True)
ob_grasscurvebase.parent = ob_curve
ob_grasscurvebase.location = (0.0, 0.0, 0.0)
ob_grasscurvebase.lock_scale = (True, True, True)
_m = ob_grasscurvebase.modifiers.new('Solidify', 'SOLIDIFY')
_m.thickness = 0.022
_m.offset = 1.0

# ---- collection membership
scene.collection.objects.link(ob_light)
col_curvecollection.objects.link(ob_curve)
col_curvecollection.objects.link(ob_grasscurvebase)

# ---- scene / render settings (as saved in the file)
scene.frame_start = 1; scene.frame_end = 250; scene.frame_set(0)
scene.render.engine = 'BLENDER_EEVEE_NEXT'
scene.cycles.sampling_pattern = 'TABULATED_SOBOL'
bpy.context.view_layer.update()

# ---- added for rendering (the .blend has no active camera): camera
cam_auto = bpy.data.cameras.new('AutoCamera')
cam_auto.lens = 50.0
cam_auto.sensor_width = 36.0
cam_auto.clip_end = 1000.0
ob_auto_camera = bpy.data.objects.new('AutoCamera', cam_auto)
scene.collection.objects.link(ob_auto_camera)
ob_auto_camera.location = (1.60607, -1.93298, 1.28692)
ob_auto_camera.rotation_euler = (1.09748, -7.21219e-08, 0.694738)
scene.camera = ob_auto_camera
bpy.context.view_layer.update()
